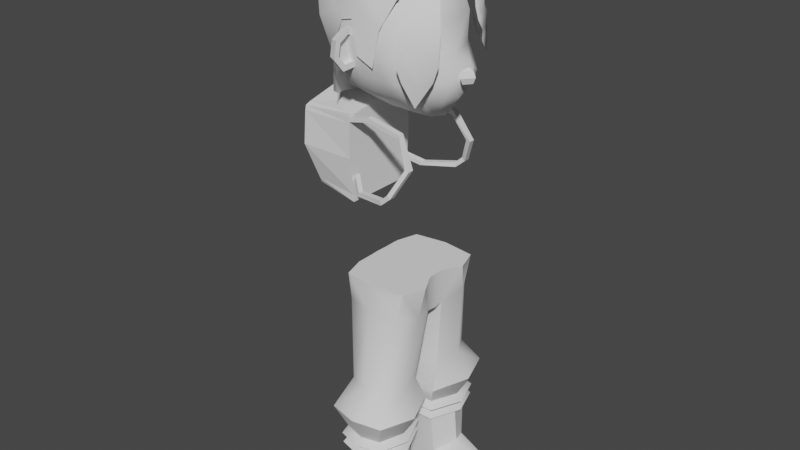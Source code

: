 # Source: monk.blend  (saved by Blender 3.4.6; exported with 4.5.12 LTS)
import bpy
from mathutils import Matrix  # noqa: F401  (used for matrix-valued properties, if any)

bpy.ops.wm.read_factory_settings(use_empty=True)
scene = bpy.context.scene
scene.name = 'Scene'

# ---- collections
col_collection = bpy.data.collections.new('Collection'); scene.collection.children.link(col_collection)

# ---- materials (node trees are filled in below, after node groups)
mat_material = bpy.data.materials.new('Material')
mat_material.alpha_threshold = 0.0
mat_material.use_transparent_shadow = False
mat_material.roughness = 0.5
mat_material.line_color = (0.0, 0.0, 0.0, 1.0)

# ---- node groups
ng_auto_smooth = bpy.data.node_groups.new('Auto Smooth', 'GeometryNodeTree')
_s = ng_auto_smooth.interface.new_socket(name='Geometry', in_out='OUTPUT', socket_type='NodeSocketGeometry')
_s = ng_auto_smooth.interface.new_socket(name='Geometry', in_out='INPUT', socket_type='NodeSocketGeometry')
_s = ng_auto_smooth.interface.new_socket(name='Angle', in_out='INPUT', socket_type='NodeSocketFloat')
_s.subtype = 'ANGLE'
_s.min_value = 0.0
_s.max_value = 3.142
ng_auto_smooth.is_modifier = True
_N = ng_auto_smooth.nodes; _L = ng_auto_smooth.links
n0 = _N.new('NodeGroupOutput'); n0.name = 'Group Output'; n0.location = (480, -100)
n1 = _N.new('NodeGroupInput'); n1.name = 'Group Input'; n1.location = (-420, -300)
n2 = _N.new('NodeGroupInput'); n2.name = 'Group Input.001'; n2.location = (-60, -100)
n3 = _N.new('GeometryNodeSetShadeSmooth'); n3.name = 'Set Shade Smooth'; n3.location = (120, -100)
n3.domain = 'EDGE'
n4 = _N.new('GeometryNodeSetShadeSmooth'); n4.name = 'Set Shade Smooth.001'; n4.location = (300, -100)
n5 = _N.new('GeometryNodeInputMeshEdgeAngle'); n5.name = 'Edge Angle'; n5.location = (-420, -220)
n6 = _N.new('GeometryNodeInputEdgeSmooth'); n6.name = 'Is Edge Smooth'; n6.location = (-60, -160)
n7 = _N.new('GeometryNodeInputShadeSmooth'); n7.name = 'Is Face Smooth'; n7.location = (-240, -340)
n8 = _N.new('FunctionNodeBooleanMath'); n8.name = 'Boolean Math'; n8.location = (-60, -220)
n9 = _N.new('FunctionNodeCompare'); n9.name = 'Compare'; n9.location = (-240, -180)
n9.operation = 'LESS_EQUAL'
_L.new(n5.outputs[0], n9.inputs[0])
_L.new(n4.outputs[0], n0.inputs[0])
_L.new(n1.outputs[1], n9.inputs[1])
_L.new(n9.outputs[0], n8.inputs[0])
_L.new(n7.outputs[0], n8.inputs[1])
_L.new(n2.outputs[0], n3.inputs[0])
_L.new(n6.outputs[0], n3.inputs[1])
_L.new(n3.outputs[0], n4.inputs[0])
_L.new(n8.outputs[0], n3.inputs[2])
n0.is_active_output = True

# ---- material node trees
mat_material.use_nodes = True; mat_material.node_tree.nodes.clear()
_N = mat_material.node_tree.nodes; _L = mat_material.node_tree.links
n0 = _N.new('ShaderNodeOutputMaterial'); n0.name = 'Material Output'; n0.location = (300, 300)
n1 = _N.new('ShaderNodeBsdfPrincipled'); n1.name = 'Principled BSDF'; n1.location = (10, 300)
n1.distribution = 'GGX'
n1.subsurface_method = 'RANDOM_WALK_SKIN'
n1.inputs[3].default_value = 1.45
n1.inputs[27].default_value = (0.0, 0.0, 0.0, 1.0)
n1.inputs[28].default_value = 1.0
_L.new(n1.outputs[0], n0.inputs[0])
n0.is_active_output = True

# ---- world
world_world = bpy.data.worlds.new('World'); scene.world = world_world
world_world.use_nodes = True; world_world.node_tree.nodes.clear()
_N = world_world.node_tree.nodes; _L = world_world.node_tree.links
n0 = _N.new('ShaderNodeOutputWorld'); n0.name = 'World Output'; n0.location = (300, 300)
n1 = _N.new('ShaderNodeBackground'); n1.name = 'Background'; n1.location = (10, 300)
n1.inputs[0].default_value = (0.05088, 0.05088, 0.05088, 1.0)
_L.new(n1.outputs[0], n0.inputs[0])
n0.is_active_output = True
world_world.color = (0.05088, 0.05088, 0.05088)
world_world.use_sun_shadow = False
world_world.sun_shadow_jitter_overblur = 0.0

# ---- meshes
me_cube_001 = bpy.data.meshes.new('Cube.001')
me_cube_001.from_pydata([(-0.045, -0.3179, -0.6053), (-0.06564, -0.3179, -0.4424), (0.3152, -0.3332, -0.6049), (0.3539, -0.3212, -0.4424), (-0.1104, 0.0, -0.672), (-0.1104, 0.0, -0.4424), (0.3368, 0.0, -0.672), (0.3368, 0.0, -0.4424), (0.1401, -0.3804, -0.5974), (0.1401, -0.3484, -0.4424), (0.1401, 0.0, -0.4424), (0.1401, 0.0, -0.672), (-0.1077, -0.06535, -0.6663), (0.3368, -0.05456, -0.4424), (-0.1077, -0.05456, -0.4424), (0.3333, -0.06397, -0.6663), (0.1401, -0.05456, -0.4424), (0.1401, -0.009229, -0.6663), (-0.107, -0.2129, -0.6318), (0.4024, -0.1765, -0.4424), (0.1401, -0.1765, -0.4424), (-0.107, -0.1765, -0.4424), (0.3795, -0.2129, -0.6318), (-0.05649, -0.2619, -1.129), (0.005537, -0.3699, -1.124), (0.1399, -0.4334, -1.122), (0.2571, -0.3852, -1.125), (-0.03539, -0.27, -1.458), (0.3214, -0.2619, -1.129), (0.2752, -0.1085, -1.14), (0.1399, -0.05377, -1.14), (0.00487, -0.1099, -1.14), (-0.1188, -0.273, -1.305), (-0.05452, -0.4919, -1.298), (0.1391, -0.5392, -1.295), (0.3267, -0.4971, -1.298), (0.402, -0.273, -1.305), (0.3003, -0.03699, -1.322), (0.1391, -0.03699, -1.322), (-0.0235, -0.03699, -1.322), (0.01141, -0.4295, -1.458), (0.1396, -0.4641, -1.458), (0.2615, -0.4333, -1.458), (0.3164, -0.27, -1.458), (0.2423, -0.09783, -1.457), (0.1396, -0.09783, -1.457), (0.034, -0.09783, -1.457), (-0.07292, -0.2699, -1.501), (-0.01603, -0.4638, -1.501), (0.1398, -0.5057, -1.501), (0.288, -0.4683, -1.501), (-0.06828, -0.2697, -1.57), (0.3546, -0.2699, -1.501), (0.2645, -0.06061, -1.5), (0.1398, -0.06061, -1.5), (0.01142, -0.06061, -1.5), (-0.04135, -0.2698, -1.534), (0.007059, -0.4347, -1.534), (0.1397, -0.4705, -1.534), (0.2657, -0.4386, -1.534), (-0.02407, -0.2696, -1.6), (0.3224, -0.2698, -1.534), (0.2458, -0.09171, -1.533), (0.1397, -0.09171, -1.533), (0.03042, -0.09171, -1.533), (-0.01263, -0.4593, -1.57), (0.1398, -0.5004, -1.57), (0.2847, -0.4638, -1.57), (0.3499, -0.2697, -1.57), (0.2618, -0.06498, -1.569), (0.1398, -0.06498, -1.569), (0.01422, -0.06498, -1.569), (0.01969, -0.4187, -1.6), (0.1396, -0.451, -1.6), (0.2536, -0.4222, -1.6), (-0.04359, -0.2683, -2.072), (0.3048, -0.2696, -1.6), (0.2355, -0.1086, -1.599), (0.1396, -0.1086, -1.599), (0.04081, -0.1086, -1.599), (-0.01081, -0.2689, -1.875), (0.02804, -0.3838, -1.875), (0.1397, -0.4328, -1.875), (0.2674, -0.4006, -1.875), (0.3248, -0.2689, -1.821), (0.2472, -0.1278, -1.874), (0.1397, -0.1278, -1.874), (0.04021, -0.162, -1.874), (0.005423, -0.396, -2.072), (0.1397, -0.4322, -2.092), (0.2674, -0.4, -2.092), (0.1397, -0.2683, -2.092), (0.3248, -0.2683, -2.092), (0.2472, -0.1272, -2.091), (0.1397, -0.1272, -2.091), (0.02908, -0.1272, -2.071), (0.5855, -0.2605, -1.964), (0.4915, -0.1547, -1.95), (0.5855, -0.2599, -2.092), (0.5177, -0.3598, -1.951), (0.4915, -0.1541, -2.091), (0.5177, -0.3592, -2.092)], [], [(22, 19, 3, 2), (8, 9, 1, 0), (18, 12, 31, 23), (20, 21, 1, 9), (12, 14, 5, 4), (19, 20, 9, 3), (15, 22, 28, 29), (2, 3, 9, 8), (4, 11, 17, 12), (7, 10, 16, 13), (18, 21, 14, 12), (10, 5, 14, 16), (11, 6, 15, 17), (6, 7, 13, 15), (0, 1, 21, 18), (0, 18, 23, 24), (13, 16, 20, 19), (16, 14, 21, 20), (2, 8, 25, 26), (15, 13, 19, 22), (24, 23, 32, 33), (25, 24, 33, 34), (29, 28, 36, 37), (30, 29, 37, 38), (17, 15, 29, 30), (22, 2, 26, 28), (12, 17, 30, 31), (8, 0, 24, 25), (34, 33, 40, 41), (37, 36, 43, 44), (38, 37, 44, 45), (35, 34, 41, 42), (28, 26, 35, 36), (23, 31, 39, 32), (31, 30, 38, 39), (26, 25, 34, 35), (41, 40, 48, 49), (44, 43, 52, 53), (45, 44, 53, 54), (42, 41, 49, 50), (33, 32, 27, 40), (36, 35, 42, 43), (32, 39, 46, 27), (39, 38, 45, 46), (49, 48, 57, 58), (53, 52, 61, 62), (54, 53, 62, 63), (50, 49, 58, 59), (40, 27, 47, 48), (43, 42, 50, 52), (27, 46, 55, 47), (46, 45, 54, 55), (63, 62, 69, 70), (59, 58, 66, 67), (64, 63, 70, 71), (56, 64, 71, 51), (48, 47, 56, 57), (52, 50, 59, 61), (47, 55, 64, 56), (55, 54, 63, 64), (51, 71, 79, 60), (68, 67, 74, 76), (65, 51, 60, 72), (66, 65, 72, 73), (62, 61, 68, 69), (58, 57, 65, 66), (57, 56, 51, 65), (61, 59, 67, 68), (76, 74, 83, 84), (72, 60, 80, 81), (73, 72, 81, 82), (77, 76, 84, 85), (71, 70, 78, 79), (67, 66, 73, 74), (70, 69, 77, 78), (69, 68, 76, 77), (81, 80, 75, 88), (82, 81, 88, 89), (93, 85, 97, 100), (86, 85, 93, 94), (60, 79, 87, 80), (79, 78, 86, 87), (74, 73, 82, 83), (78, 77, 85, 86), (91, 92, 90, 89), (75, 91, 89, 88), (95, 94, 91, 75), (94, 93, 92, 91), (85, 84, 96, 97), (80, 87, 95, 75), (87, 86, 94, 95), (83, 82, 89, 90), (97, 96, 98, 100), (96, 99, 101, 98), (84, 83, 99, 96), (92, 93, 100, 98), (90, 92, 98, 101), (83, 90, 101, 99)])
me_cube_001.polygons.foreach_set('use_smooth', [True] * 98)
_uv = me_cube_001.uv_layers.new(name='UVMap')
_uv.uv.foreach_set('vector', [0.375, 0.6981, 0.625, 0.6981, 0.625, 0.75, 0.375, 0.75, 0.375, 0.875, 0.625, 0.875, 0.625, 1.0, 0.375, 1.0, 0.375, 0.05189, 0.375, 0.1038, 0.375, 0.1038, 0.375, 0.05189, 0.75, 0.6981, 0.875, 0.6981, 0.875, 0.75, 0.75, 0.75, 0.375, 0.1038, 0.625, 0.1038, 0.625, 0.125, 0.375, 0.125, 0.625, 0.6981, 0.75, 0.6981, 0.75, 0.75, 0.625, 0.75, 0.375, 0.6462, 0.375, 0.6981, 0.375, 0.6981, 0.375, 0.6462, 0.375, 0.75, 0.625, 0.75, 0.625, 0.875, 0.375, 0.875, 0.125, 0.625, 0.25, 0.625, 0.25, 0.6462, 0.125, 0.6462, 0.625, 0.625, 0.75, 0.625, 0.75, 0.6462, 0.625, 0.6462, 0.375, 0.05189, 0.625, 0.05189, 0.625, 0.1038, 0.375, 0.1038, 0.75, 0.625, 0.875, 0.625, 0.875, 0.6462, 0.75, 0.6462, 0.25, 0.625, 0.375, 0.625, 0.375, 0.6462, 0.25, 0.6462, 0.375, 0.625, 0.625, 0.625, 0.625, 0.6462, 0.375, 0.6462, 0.375, 0.0, 0.625, 0.0, 0.625, 0.05189, 0.375, 0.05189, 0.375, 0.0, 0.375, 0.05189, 0.375, 0.05189, 0.375, 0.0, 0.625, 0.6462, 0.75, 0.6462, 0.75, 0.6981, 0.625, 0.6981, 0.75, 0.6462, 0.875, 0.6462, 0.875, 0.6981, 0.75, 0.6981, 0.375, 0.75, 0.375, 0.875, 0.375, 0.875, 0.375, 0.75, 0.375, 0.6462, 0.625, 0.6462, 0.625, 0.6981, 0.375, 0.6981, 0.375, 0.0, 0.375, 0.05189, 0.375, 0.05189, 0.375, 0.0, 0.375, 0.875, 0.375, 1.0, 0.375, 1.0, 0.375, 0.875, 0.375, 0.6462, 0.375, 0.6981, 0.375, 0.6981, 0.375, 0.6462, 0.25, 0.6462, 0.375, 0.6462, 0.375, 0.6462, 0.25, 0.6462, 0.25, 0.6462, 0.375, 0.6462, 0.375, 0.6462, 0.25, 0.6462, 0.375, 0.6981, 0.375, 0.75, 0.375, 0.75, 0.375, 0.6981, 0.125, 0.6462, 0.25, 0.6462, 0.25, 0.6462, 0.125, 0.6462, 0.375, 0.875, 0.375, 1.0, 0.375, 1.0, 0.375, 0.875, 0.375, 0.875, 0.375, 1.0, 0.375, 1.0, 0.375, 0.875, 0.375, 0.6462, 0.375, 0.6981, 0.375, 0.6981, 0.375, 0.6462, 0.25, 0.6462, 0.375, 0.6462, 0.375, 0.6462, 0.25, 0.6462, 0.375, 0.75, 0.375, 0.875, 0.375, 0.875, 0.375, 0.75, 0.375, 0.6981, 0.375, 0.75, 0.375, 0.75, 0.375, 0.6981, 0.375, 0.05189, 0.375, 0.1038, 0.375, 0.1038, 0.375, 0.05189, 0.125, 0.6462, 0.25, 0.6462, 0.25, 0.6462, 0.125, 0.6462, 0.375, 0.75, 0.375, 0.875, 0.375, 0.875, 0.375, 0.75, 0.375, 0.875, 0.375, 1.0, 0.375, 1.0, 0.375, 0.875, 0.375, 0.6462, 0.375, 0.6981, 0.375, 0.6981, 0.375, 0.6462, 0.25, 0.6462, 0.375, 0.6462, 0.375, 0.6462, 0.25, 0.6462, 0.375, 0.75, 0.375, 0.875, 0.375, 0.875, 0.375, 0.75, 0.375, 0.0, 0.375, 0.05189, 0.375, 0.05189, 0.375, 0.0, 0.375, 0.6981, 0.375, 0.75, 0.375, 0.75, 0.375, 0.6981, 0.375, 0.05189, 0.375, 0.1038, 0.375, 0.1038, 0.375, 0.05189, 0.125, 0.6462, 0.25, 0.6462, 0.25, 0.6462, 0.125, 0.6462, 0.375, 0.875, 0.375, 1.0, 0.375, 1.0, 0.375, 0.875, 0.375, 0.6462, 0.375, 0.6981, 0.375, 0.6981, 0.375, 0.6462, 0.25, 0.6462, 0.375, 0.6462, 0.375, 0.6462, 0.25, 0.6462, 0.375, 0.75, 0.375, 0.875, 0.375, 0.875, 0.375, 0.75, 0.375, 0.0, 0.375, 0.05189, 0.375, 0.05189, 0.375, 0.0, 0.375, 0.6981, 0.375, 0.75, 0.375, 0.75, 0.375, 0.6981, 0.375, 0.05189, 0.375, 0.1038, 0.375, 0.1038, 0.375, 0.05189, 0.125, 0.6462, 0.25, 0.6462, 0.25, 0.6462, 0.125, 0.6462, 0.25, 0.6462, 0.375, 0.6462, 0.375, 0.6462, 0.25, 0.6462, 0.375, 0.75, 0.375, 0.875, 0.375, 0.875, 0.375, 0.75, 0.125, 0.6462, 0.25, 0.6462, 0.25, 0.6462, 0.125, 0.6462, 0.375, 0.05189, 0.375, 0.1038, 0.375, 0.1038, 0.375, 0.05189, 0.375, 0.0, 0.375, 0.05189, 0.375, 0.05189, 0.375, 0.0, 0.375, 0.6981, 0.375, 0.75, 0.375, 0.75, 0.375, 0.6981, 0.375, 0.05189, 0.375, 0.1038, 0.375, 0.1038, 0.375, 0.05189, 0.125, 0.6462, 0.25, 0.6462, 0.25, 0.6462, 0.125, 0.6462, 0.375, 0.05189, 0.375, 0.1038, 0.375, 0.1038, 0.375, 0.05189, 0.375, 0.6981, 0.375, 0.75, 0.375, 0.75, 0.375, 0.6981, 0.375, 0.0, 0.375, 0.05189, 0.375, 0.05189, 0.375, 0.0, 0.375, 0.875, 0.375, 1.0, 0.375, 1.0, 0.375, 0.875, 0.375, 0.6462, 0.375, 0.6981, 0.375, 0.6981, 0.375, 0.6462, 0.375, 0.875, 0.375, 1.0, 0.375, 1.0, 0.375, 0.875, 0.375, 0.0, 0.375, 0.05189, 0.375, 0.05189, 0.375, 0.0, 0.375, 0.6981, 0.375, 0.75, 0.375, 0.75, 0.375, 0.6981, 0.375, 0.6981, 0.375, 0.75, 0.375, 0.75, 0.375, 0.6981, 0.375, 0.0, 0.375, 0.05189, 0.375, 0.05189, 0.375, 0.0, 0.375, 0.875, 0.375, 1.0, 0.375, 1.0, 0.375, 0.875, 0.375, 0.6462, 0.375, 0.6981, 0.375, 0.6981, 0.375, 0.6462, 0.125, 0.6462, 0.25, 0.6462, 0.25, 0.6462, 0.125, 0.6462, 0.375, 0.75, 0.375, 0.875, 0.375, 0.875, 0.375, 0.75, 0.25, 0.6462, 0.375, 0.6462, 0.375, 0.6462, 0.25, 0.6462, 0.375, 0.6462, 0.375, 0.6981, 0.375, 0.6981, 0.375, 0.6462, 0.375, 0.0, 0.375, 0.05189, 0.375, 0.05189, 0.375, 0.0, 0.375, 0.875, 0.375, 1.0, 0.375, 1.0, 0.375, 0.875, 0.375, 0.6462, 0.375, 0.6462, 0.375, 0.6462, 0.375, 0.6462, 0.25, 0.6462, 0.375, 0.6462, 0.375, 0.6462, 0.25, 0.6462, 0.375, 0.05189, 0.375, 0.1038, 0.375, 0.1038, 0.375, 0.05189, 0.125, 0.6462, 0.25, 0.6462, 0.25, 0.6462, 0.125, 0.6462, 0.375, 0.75, 0.375, 0.875, 0.375, 0.875, 0.375, 0.75, 0.25, 0.6462, 0.375, 0.6462, 0.375, 0.6462, 0.25, 0.6462, 0.25, 0.6981, 0.375, 0.6981, 0.375, 0.75, 0.25, 0.75, 0.125, 0.6981, 0.25, 0.6981, 0.25, 0.75, 0.125, 0.75, 0.125, 0.6462, 0.25, 0.6462, 0.25, 0.6981, 0.125, 0.6981, 0.25, 0.6462, 0.375, 0.6462, 0.375, 0.6981, 0.25, 0.6981, 0.375, 0.6462, 0.375, 0.6981, 0.375, 0.6981, 0.375, 0.6462, 0.375, 0.05189, 0.375, 0.1038, 0.375, 0.1038, 0.375, 0.05189, 0.125, 0.6462, 0.25, 0.6462, 0.25, 0.6462, 0.125, 0.6462, 0.375, 0.75, 0.375, 0.875, 0.375, 0.875, 0.375, 0.75, 0.375, 0.6462, 0.375, 0.6981, 0.375, 0.6981, 0.375, 0.6462, 0.375, 0.6981, 0.375, 0.75, 0.375, 0.75, 0.375, 0.6981, 0.375, 0.6981, 0.375, 0.75, 0.375, 0.75, 0.375, 0.6981, 0.375, 0.6981, 0.375, 0.6462, 0.375, 0.6462, 0.375, 0.6981, 0.375, 0.75, 0.375, 0.6981, 0.375, 0.6981, 0.375, 0.75, 0.375, 0.75, 0.375, 0.75, 0.375, 0.75, 0.375, 0.75])
me_cube_001.update()
me_cube_002 = bpy.data.meshes.new('Cube.002')
me_cube_002.from_pydata([(-0.3728, -0.2007, 0.01746), (-0.4416, -0.2376, 0.4945), (-0.4589, 0.0, 0.2608), (-0.08743, 0.0, 0.2608), (-0.08743, -0.2341, -0.01776), (-0.08743, -0.2589, 0.5124), (-0.08743, -0.2619, 0.2608), (-0.4416, -0.2619, 0.2608), (-0.3728, 0.0, -0.01863), (-0.4416, 0.0, 0.5552), (-0.08743, 0.0, -0.01863), (-0.08743, 0.0, 0.5552), (-0.4416, -0.245, 0.4646), (-0.4589, 0.0, 0.4982), (-0.08743, 0.0, 0.4982), (-0.08743, -0.2589, 0.4842), (-0.3728, -0.1728, -0.0009205), (-0.08743, -0.2227, 0.2608), (-0.4589, -0.2227, 0.2608), (-0.08743, -0.2222, 0.5124), (-0.4416, -0.2058, 0.5067), (-0.08743, -0.1949, -0.01776), (-0.4589, -0.2058, 0.4646), (-0.08743, -0.2222, 0.4842), (-0.08743, -0.2341, 0.02766), (-0.3728, -0.212, 0.0445), (-0.08743, 0.0, 0.02679), (-0.3901, 0.0, 0.02679), (-0.3901, -0.1728, 0.0445), (-0.08743, -0.1949, 0.02766), (-0.08743, -0.2207, 0.5194), (-0.08743, -0.2599, 0.5194), (-0.08743, -0.2599, 0.4773), (-0.08743, -0.2207, 0.4773), (0.04931, -0.2222, 0.5441), (0.04931, -0.2589, 0.5441), (0.04931, -0.2589, 0.516), (0.04931, -0.2222, 0.516), (0.2706, -0.2222, 0.4992), (0.2706, -0.2589, 0.4992), (0.2609, -0.2589, 0.4728), (0.2609, -0.2222, 0.4728), (0.3688, -0.2575, 0.3212), (0.3688, -0.2941, 0.3212), (0.3411, -0.2941, 0.326), (0.3411, -0.2575, 0.326), (0.2884, -0.3203, 0.1574), (0.2884, -0.357, 0.1574), (0.2696, -0.357, 0.1783), (0.2696, -0.3203, 0.1783), (0.2227, -0.3203, 0.1018), (0.2227, -0.357, 0.1018), (0.2194, -0.357, 0.1298), (0.2194, -0.3203, 0.1298), (-0.0005938, -0.2638, 0.07025), (-0.0005938, -0.3005, 0.07025), (0.01184, -0.3005, 0.09548), (0.01184, -0.2638, 0.09548), (-0.08906, -0.1919, 0.1271), (-0.08906, -0.2285, 0.1271), (-0.07662, -0.2285, 0.1524), (-0.07662, -0.1919, 0.1524)], [], [(6, 32, 12, 7), (18, 22, 13, 2), (19, 5, 35, 34), (32, 31, 1, 12), (16, 21, 4, 0), (30, 20, 1, 31), (29, 17, 6, 24), (24, 6, 7, 25), (28, 18, 2, 27), (22, 20, 9, 13), (17, 33, 32, 6), (3, 14, 33, 17), (12, 1, 20, 22), (25, 7, 18, 28), (26, 3, 17, 29), (11, 9, 20, 30), (8, 10, 21, 16), (14, 11, 30, 33), (7, 12, 22, 18), (10, 26, 29, 21), (0, 25, 28, 16), (16, 28, 27, 8), (4, 24, 25, 0), (21, 29, 24, 4), (5, 19, 30, 31), (15, 5, 31, 32), (23, 15, 32, 33), (19, 23, 33, 30), (37, 34, 38, 41), (23, 19, 34, 37), (5, 15, 36, 35), (15, 23, 37, 36), (40, 41, 45, 44), (35, 36, 40, 39), (36, 37, 41, 40), (34, 35, 39, 38), (45, 42, 46, 49), (38, 39, 43, 42), (41, 38, 42, 45), (39, 40, 44, 43), (48, 49, 53, 52), (43, 44, 48, 47), (44, 45, 49, 48), (42, 43, 47, 46), (50, 51, 55, 54), (46, 47, 51, 50), (49, 46, 50, 53), (47, 48, 52, 51), (56, 57, 61, 60), (53, 50, 54, 57), (51, 52, 56, 55), (52, 53, 57, 56), (61, 58, 59, 60), (54, 55, 59, 58), (57, 54, 58, 61), (55, 56, 60, 59)])
_uv = me_cube_002.uv_layers.new(name='UVMap')
_uv.uv.foreach_set('vector', [0.5, 0.75, 0.5625, 0.75, 0.5625, 1.0, 0.5, 1.0, 0.5, 0.0625, 0.5625, 0.0625, 0.5625, 0.125, 0.5, 0.125, 0.6146, 0.6986, 0.6146, 0.7389, 0.6146, 0.7389, 0.6146, 0.6986, 0.5625, 0.75, 0.625, 0.75, 0.625, 1.0, 0.5625, 1.0, 0.125, 0.6875, 0.375, 0.6875, 0.375, 0.75, 0.125, 0.75, 0.625, 0.6875, 0.875, 0.6875, 0.875, 0.75, 0.625, 0.75, 0.4055, 0.6875, 0.5, 0.6875, 0.5, 0.75, 0.4055, 0.75, 0.4055, 0.75, 0.5, 0.75, 0.5, 1.0, 0.4055, 1.0, 0.4055, 0.0625, 0.5, 0.0625, 0.5, 0.125, 0.4055, 0.125, 0.5625, 0.0625, 0.625, 0.0625, 0.625, 0.125, 0.5625, 0.125, 0.5, 0.6875, 0.5625, 0.6875, 0.5625, 0.75, 0.5, 0.75, 0.5, 0.625, 0.5625, 0.625, 0.5625, 0.6875, 0.5, 0.6875, 0.5625, 0.0, 0.625, 0.0, 0.625, 0.0625, 0.5625, 0.0625, 0.4055, 0.0, 0.5, 0.0, 0.5, 0.0625, 0.4055, 0.0625, 0.4055, 0.625, 0.5, 0.625, 0.5, 0.6875, 0.4055, 0.6875, 0.625, 0.625, 0.875, 0.625, 0.875, 0.6875, 0.625, 0.6875, 0.125, 0.625, 0.375, 0.625, 0.375, 0.6875, 0.125, 0.6875, 0.5625, 0.625, 0.625, 0.625, 0.625, 0.6875, 0.5625, 0.6875, 0.5, 0.0, 0.5625, 0.0, 0.5625, 0.0625, 0.5, 0.0625, 0.375, 0.625, 0.4055, 0.625, 0.4055, 0.6875, 0.375, 0.6875, 0.375, 0.0, 0.4055, 0.0, 0.4055, 0.0625, 0.375, 0.0625, 0.375, 0.0625, 0.4055, 0.0625, 0.4055, 0.125, 0.375, 0.125, 0.375, 0.75, 0.4055, 0.75, 0.4055, 1.0, 0.375, 1.0, 0.375, 0.6875, 0.4055, 0.6875, 0.4055, 0.75, 0.375, 0.75, 0.6146, 0.7389, 0.6146, 0.6986, 0.625, 0.6875, 0.625, 0.75, 0.5729, 0.7389, 0.6146, 0.7389, 0.625, 0.75, 0.5625, 0.75, 0.5729, 0.6986, 0.5729, 0.7389, 0.5625, 0.75, 0.5625, 0.6875, 0.6146, 0.6986, 0.5729, 0.6986, 0.5625, 0.6875, 0.625, 0.6875, 0.5729, 0.6986, 0.6146, 0.6986, 0.6146, 0.6986, 0.5729, 0.6986, 0.5729, 0.6986, 0.6146, 0.6986, 0.6146, 0.6986, 0.5729, 0.6986, 0.6146, 0.7389, 0.5729, 0.7389, 0.5729, 0.7389, 0.6146, 0.7389, 0.5729, 0.7389, 0.5729, 0.6986, 0.5729, 0.6986, 0.5729, 0.7389, 0.5729, 0.7389, 0.5729, 0.6986, 0.5729, 0.6986, 0.5729, 0.7389, 0.6146, 0.7389, 0.5729, 0.7389, 0.5729, 0.7389, 0.6146, 0.7389, 0.5729, 0.7389, 0.5729, 0.6986, 0.5729, 0.6986, 0.5729, 0.7389, 0.6146, 0.6986, 0.6146, 0.7389, 0.6146, 0.7389, 0.6146, 0.6986, 0.5729, 0.6986, 0.6146, 0.6986, 0.6146, 0.6986, 0.5729, 0.6986, 0.6146, 0.6986, 0.6146, 0.7389, 0.6146, 0.7389, 0.6146, 0.6986, 0.5729, 0.6986, 0.6146, 0.6986, 0.6146, 0.6986, 0.5729, 0.6986, 0.6146, 0.7389, 0.5729, 0.7389, 0.5729, 0.7389, 0.6146, 0.7389, 0.5729, 0.7389, 0.5729, 0.6986, 0.5729, 0.6986, 0.5729, 0.7389, 0.6146, 0.7389, 0.5729, 0.7389, 0.5729, 0.7389, 0.6146, 0.7389, 0.5729, 0.7389, 0.5729, 0.6986, 0.5729, 0.6986, 0.5729, 0.7389, 0.6146, 0.6986, 0.6146, 0.7389, 0.6146, 0.7389, 0.6146, 0.6986, 0.6146, 0.6986, 0.6146, 0.7389, 0.6146, 0.7389, 0.6146, 0.6986, 0.6146, 0.6986, 0.6146, 0.7389, 0.6146, 0.7389, 0.6146, 0.6986, 0.5729, 0.6986, 0.6146, 0.6986, 0.6146, 0.6986, 0.5729, 0.6986, 0.6146, 0.7389, 0.5729, 0.7389, 0.5729, 0.7389, 0.6146, 0.7389, 0.5729, 0.7389, 0.5729, 0.6986, 0.5729, 0.6986, 0.5729, 0.7389, 0.5729, 0.6986, 0.6146, 0.6986, 0.6146, 0.6986, 0.5729, 0.6986, 0.6146, 0.7389, 0.5729, 0.7389, 0.5729, 0.7389, 0.6146, 0.7389, 0.5729, 0.7389, 0.5729, 0.6986, 0.5729, 0.6986, 0.5729, 0.7389, 0.5729, 0.6986, 0.6146, 0.6986, 0.6146, 0.7389, 0.5729, 0.7389, 0.6146, 0.6986, 0.6146, 0.7389, 0.6146, 0.7389, 0.6146, 0.6986, 0.5729, 0.6986, 0.6146, 0.6986, 0.6146, 0.6986, 0.5729, 0.6986, 0.6146, 0.7389, 0.5729, 0.7389, 0.5729, 0.7389, 0.6146, 0.7389])
me_cube_002.update()
me_cube_003 = bpy.data.meshes.new('Cube.003')
me_cube_003.from_pydata([(-0.09223, -0.1117, -0.9933), (-0.2426, -0.2223, -0.2456), (0.3491, -0.1085, -1.043), (0.3157, -0.2196, -0.2648), (-0.1446, 0.0002959, -0.9782), (-0.2982, 0.0002604, -0.2531), (0.3819, 0.0002959, -1.052), (0.3704, 0.0002604, -0.2456), (-0.1335, -0.04924, -0.9783), (0.3602, -0.1156, -0.2456), (-0.2934, -0.08144, -0.2531), (0.3689, -0.05395, -1.049), (0.1201, -0.1771, -1.017), (0.1058, -0.3327, -0.2456), (0.02998, 0.0002604, -0.131), (0.1177, 0.0002959, -1.034), (0.06906, -0.1272, -0.1567), (0.1177, -0.06314, -1.034), (-0.08282, -0.3168, -0.2456), (-0.0422, 0.0002959, -1.017), (-0.06845, -0.06314, -1.017), (-0.04869, -0.1511, -1.001), (-0.1452, 0.0002604, -0.1492), (-0.1348, -0.1174, -0.1648), (0.2987, -0.1454, -1.032), (0.2212, 0.0002604, -0.1492), (0.2215, -0.1174, -0.1633), (0.2367, -0.2773, -0.2468), (0.3035, 0.0002959, -1.049), (0.3035, -0.06314, -1.049), (-0.1296, -0.419, -0.7102), (0.3372, -0.3317, -0.6603), (0.4439, 0.0002952, -0.6603), (-0.2788, 0.0002952, -0.7746), (-0.2511, -0.1869, -0.7746), (0.4019, -0.1967, -0.6603), (0.09681, -0.4598, -0.6603), (-0.04667, -0.4439, -0.6061), (0.2311, -0.4297, -0.6603), (0.3773, -0.2648, -0.83), (0.5421, 0.0002952, -0.7079), (-0.2721, 0.0002952, -0.7417), (-0.2436, -0.1853, -0.7452), (0.4987, -0.1498, -0.7859), (0.131, -0.4033, -0.806), (-0.07409, -0.4081, -0.7806), (0.2884, -0.3718, -0.8182), (-0.1773, -0.3061, -0.7583), (-0.2495, -0.3523, -0.4687), (0.3141, -0.344, -0.4687), (0.448, 0.0002604, -0.4687), (-0.3709, 0.0002604, -0.5958), (-0.3624, -0.1754, -0.5923), (0.4128, -0.1959, -0.4687), (0.1052, -0.4555, -0.4687), (-0.03664, -0.4466, -0.5008), (0.2345, -0.4135, -0.4687), (0.357, -0.2327, -0.9069), (0.4729, 0.0002959, -0.9274), (-0.1801, 0.0002959, -0.889), (-0.1977, -0.1291, -0.889), (0.4535, -0.1286, -0.9053), (0.1191, -0.3413, -0.9), (-0.06832, -0.3359, -0.9), (0.3026, -0.3009, -0.9), (-0.1704, -0.2301, -0.8896), (-0.2535, -0.287, -0.3556), (0.3134, -0.27, -0.3556), (0.4199, 0.0002604, -0.3556), (-0.3653, 0.0002604, -0.3938), (-0.3485, -0.1461, -0.3938), (0.3956, -0.1556, -0.3556), (0.103, -0.397, -0.3556), (-0.08282, -0.389, -0.3556), (0.2307, -0.358, -0.3556), (0.0357, -0.1641, -1.009), (-0.05761, 0.0002604, -0.1401), (-0.03286, -0.1235, -0.1608), (0.02049, -0.3363, -0.2456), (0.05086, 0.0002959, -1.025), (0.02462, -0.06314, -1.025), (0.05476, -0.4518, -0.6603), (0.05962, -0.4165, -0.7933), (0.05093, -0.4612, -0.472), (0.0215, -0.3494, -0.897), (0.02049, -0.4058, -0.3556), (0.1754, -0.3128, -0.2456), (0.2106, 0.0002959, -1.041), (0.2106, -0.06314, -1.041), (0.2094, -0.1613, -1.025), (0.1256, 0.0002604, -0.1401), (0.1453, -0.1235, -0.16), (0.1774, -0.4447, -0.6603), (0.2097, -0.3875, -0.8121), (0.1792, -0.4345, -0.4687), (0.2108, -0.3211, -0.9), (0.1773, -0.3837, -0.3556), (-0.1627, -0.2733, -0.2456), (-0.08029, 0.0002959, -0.9976), (-0.101, -0.05619, -0.9977), (-0.07046, -0.1314, -0.997), (-0.2345, 0.0002604, -0.1974), (-0.2269, -0.09943, -0.2052), (-0.1341, -0.4185, -0.6599), (-0.1494, -0.3571, -0.7695), (-0.1661, -0.3916, -0.4684), (-0.1193, -0.283, -0.8948), (-0.1682, -0.338, -0.3556)], [], [(71, 9, 3, 67), (107, 97, 1, 66), (29, 11, 2, 24), (102, 10, 1, 97), (70, 10, 5, 69), (66, 1, 10, 70), (101, 5, 10, 102), (28, 6, 11, 29), (68, 7, 9, 71), (79, 15, 17, 80), (90, 14, 16, 91), (91, 16, 13, 86), (80, 17, 12, 75), (96, 86, 13, 72), (99, 20, 21, 100), (98, 19, 20, 99), (76, 22, 23, 77), (77, 23, 18, 78), (85, 78, 18, 73), (67, 3, 27, 74), (9, 26, 27, 3), (7, 25, 26, 9), (87, 28, 29, 88), (88, 29, 24, 89), (39, 31, 38, 46), (82, 81, 37, 45), (93, 92, 36, 44), (40, 32, 35, 43), (47, 30, 34, 42), (42, 34, 33, 41), (104, 103, 30, 47), (43, 35, 31, 39), (61, 43, 39, 57), (106, 104, 47, 65), (60, 42, 41, 59), (65, 47, 42, 60), (58, 40, 43, 61), (95, 93, 44, 62), (84, 82, 45, 63), (57, 39, 46, 64), (31, 49, 56, 38), (81, 83, 55, 37), (92, 94, 54, 36), (32, 50, 53, 35), (30, 48, 52, 34), (34, 52, 51, 33), (103, 105, 48, 30), (35, 53, 49, 31), (2, 57, 64, 24), (75, 84, 63, 21), (89, 95, 62, 12), (6, 58, 61, 11), (0, 65, 60, 8), (8, 60, 59, 4), (100, 106, 65, 0), (11, 61, 57, 2), (49, 67, 74, 56), (83, 85, 73, 55), (94, 96, 72, 54), (50, 68, 71, 53), (48, 66, 70, 52), (52, 70, 69, 51), (105, 107, 66, 48), (53, 71, 67, 49), (54, 72, 85, 83), (12, 62, 84, 75), (36, 54, 83, 81), (62, 44, 82, 84), (44, 36, 81, 82), (72, 13, 78, 85), (16, 77, 78, 13), (14, 76, 77, 16), (20, 80, 75, 21), (19, 79, 80, 20), (56, 74, 96, 94), (24, 64, 95, 89), (38, 56, 94, 92), (64, 46, 93, 95), (46, 38, 92, 93), (17, 88, 89, 12), (15, 87, 88, 17), (74, 27, 86, 96), (26, 91, 86, 27), (25, 90, 91, 26), (55, 73, 107, 105), (21, 63, 106, 100), (37, 55, 105, 103), (63, 45, 104, 106), (45, 37, 103, 104), (4, 98, 99, 8), (8, 99, 100, 0), (22, 101, 102, 23), (23, 102, 97, 18), (73, 18, 97, 107)])
me_cube_003.polygons.foreach_set('use_smooth', [True] * 94)
_uv = me_cube_003.uv_layers.new(name='UVMap')
_uv.uv.foreach_set('vector', [0.5939, 0.6875, 0.625, 0.6875, 0.625, 0.75, 0.5939, 0.75, 0.5939, 0.9687, 0.625, 0.9687, 0.625, 1.0, 0.5939, 1.0, 0.3125, 0.6875, 0.375, 0.6875, 0.375, 0.75, 0.3125, 0.75, 0.8437, 0.6875, 0.875, 0.6875, 0.875, 0.75, 0.8438, 0.75, 0.5939, 0.0625, 0.625, 0.0625, 0.625, 0.125, 0.5939, 0.125, 0.5939, 0.0, 0.625, 0.0, 0.625, 0.0625, 0.5939, 0.0625, 0.8438, 0.625, 0.875, 0.625, 0.875, 0.6875, 0.8437, 0.6875, 0.3125, 0.625, 0.375, 0.625, 0.375, 0.6875, 0.3125, 0.6875, 0.5939, 0.625, 0.625, 0.625, 0.625, 0.6875, 0.5939, 0.6875, 0.2188, 0.625, 0.25, 0.625, 0.25, 0.6875, 0.2188, 0.6875, 0.7188, 0.625, 0.75, 0.625, 0.75, 0.6875, 0.7188, 0.6875, 0.7188, 0.6875, 0.75, 0.6875, 0.75, 0.75, 0.7188, 0.75, 0.2188, 0.6875, 0.25, 0.6875, 0.25, 0.75, 0.2187, 0.75, 0.5939, 0.8438, 0.625, 0.8438, 0.625, 0.875, 0.5939, 0.875, 0.1562, 0.6875, 0.1875, 0.6875, 0.1875, 0.75, 0.1562, 0.75, 0.1562, 0.625, 0.1875, 0.625, 0.1875, 0.6875, 0.1562, 0.6875, 0.7812, 0.625, 0.8125, 0.625, 0.8125, 0.6875, 0.7812, 0.6875, 0.7812, 0.6875, 0.8125, 0.6875, 0.8125, 0.75, 0.7812, 0.75, 0.5939, 0.9062, 0.625, 0.9062, 0.625, 0.9375, 0.5939, 0.9375, 0.5939, 0.75, 0.625, 0.75, 0.625, 0.8125, 0.5939, 0.8125, 0.625, 0.6875, 0.6875, 0.6875, 0.6875, 0.75, 0.625, 0.75, 0.625, 0.625, 0.6875, 0.625, 0.6875, 0.6875, 0.625, 0.6875, 0.2812, 0.625, 0.3125, 0.625, 0.3125, 0.6875, 0.2812, 0.6875, 0.2812, 0.6875, 0.3125, 0.6875, 0.3125, 0.75, 0.2812, 0.75, 0.4375, 0.75, 0.5, 0.75, 0.5, 0.8125, 0.4375, 0.8125, 0.4375, 0.9062, 0.5, 0.9062, 0.5, 0.9375, 0.4375, 0.9375, 0.4375, 0.8438, 0.5, 0.8438, 0.5, 0.875, 0.4375, 0.875, 0.4375, 0.625, 0.5, 0.625, 0.5, 0.6875, 0.4375, 0.6875, 0.4375, 0.0, 0.5, 0.0, 0.5, 0.0625, 0.4375, 0.0625, 0.4375, 0.0625, 0.5, 0.0625, 0.5, 0.125, 0.4375, 0.125, 0.4375, 0.9688, 0.5, 0.9688, 0.5, 1.0, 0.4375, 1.0, 0.4375, 0.6875, 0.5, 0.6875, 0.5, 0.75, 0.4375, 0.75, 0.4062, 0.6875, 0.4375, 0.6875, 0.4375, 0.75, 0.4062, 0.75, 0.4063, 0.9688, 0.4375, 0.9688, 0.4375, 1.0, 0.4062, 1.0, 0.4062, 0.0625, 0.4375, 0.0625, 0.4375, 0.125, 0.4062, 0.125, 0.4062, 0.0, 0.4375, 0.0, 0.4375, 0.0625, 0.4062, 0.0625, 0.4062, 0.625, 0.4375, 0.625, 0.4375, 0.6875, 0.4062, 0.6875, 0.4062, 0.8438, 0.4375, 0.8438, 0.4375, 0.875, 0.4062, 0.875, 0.4062, 0.9062, 0.4375, 0.9062, 0.4375, 0.9375, 0.4062, 0.9375, 0.4062, 0.75, 0.4375, 0.75, 0.4375, 0.8125, 0.4062, 0.8125, 0.5, 0.75, 0.5625, 0.75, 0.5625, 0.8125, 0.5, 0.8125, 0.5, 0.9062, 0.5625, 0.9062, 0.5625, 0.9375, 0.5, 0.9375, 0.5, 0.8438, 0.5625, 0.8437, 0.5625, 0.875, 0.5, 0.875, 0.5, 0.625, 0.5625, 0.625, 0.5625, 0.6875, 0.5, 0.6875, 0.5, 0.0, 0.5625, 0.0, 0.5625, 0.0625, 0.5, 0.0625, 0.5, 0.0625, 0.5625, 0.0625, 0.5625, 0.125, 0.5, 0.125, 0.5, 0.9688, 0.5625, 0.9688, 0.5625, 1.0, 0.5, 1.0, 0.5, 0.6875, 0.5625, 0.6875, 0.5625, 0.75, 0.5, 0.75, 0.375, 0.75, 0.4062, 0.75, 0.4062, 0.8125, 0.375, 0.8125, 0.375, 0.9062, 0.4062, 0.9062, 0.4062, 0.9375, 0.375, 0.9375, 0.375, 0.8438, 0.4062, 0.8438, 0.4062, 0.875, 0.375, 0.875, 0.375, 0.625, 0.4062, 0.625, 0.4062, 0.6875, 0.375, 0.6875, 0.375, 0.0, 0.4062, 0.0, 0.4062, 0.0625, 0.375, 0.0625, 0.375, 0.0625, 0.4062, 0.0625, 0.4062, 0.125, 0.375, 0.125, 0.375, 0.9688, 0.4063, 0.9688, 0.4062, 1.0, 0.375, 1.0, 0.375, 0.6875, 0.4062, 0.6875, 0.4062, 0.75, 0.375, 0.75, 0.5625, 0.75, 0.5939, 0.75, 0.5939, 0.8125, 0.5625, 0.8125, 0.5625, 0.9062, 0.5939, 0.9062, 0.5939, 0.9375, 0.5625, 0.9375, 0.5625, 0.8437, 0.5939, 0.8438, 0.5939, 0.875, 0.5625, 0.875, 0.5625, 0.625, 0.5939, 0.625, 0.5939, 0.6875, 0.5625, 0.6875, 0.5625, 0.0, 0.5939, 0.0, 0.5939, 0.0625, 0.5625, 0.0625, 0.5625, 0.0625, 0.5939, 0.0625, 0.5939, 0.125, 0.5625, 0.125, 0.5625, 0.9688, 0.5939, 0.9687, 0.5939, 1.0, 0.5625, 1.0, 0.5625, 0.6875, 0.5939, 0.6875, 0.5939, 0.75, 0.5625, 0.75, 0.5625, 0.875, 0.5939, 0.875, 0.5939, 0.9062, 0.5625, 0.9062, 0.375, 0.875, 0.4062, 0.875, 0.4062, 0.9062, 0.375, 0.9062, 0.5, 0.875, 0.5625, 0.875, 0.5625, 0.9062, 0.5, 0.9062, 0.4062, 0.875, 0.4375, 0.875, 0.4375, 0.9062, 0.4062, 0.9062, 0.4375, 0.875, 0.5, 0.875, 0.5, 0.9062, 0.4375, 0.9062, 0.5939, 0.875, 0.625, 0.875, 0.625, 0.9062, 0.5939, 0.9062, 0.75, 0.6875, 0.7812, 0.6875, 0.7812, 0.75, 0.75, 0.75, 0.75, 0.625, 0.7812, 0.625, 0.7812, 0.6875, 0.75, 0.6875, 0.1875, 0.6875, 0.2188, 0.6875, 0.2187, 0.75, 0.1875, 0.75, 0.1875, 0.625, 0.2188, 0.625, 0.2188, 0.6875, 0.1875, 0.6875, 0.5625, 0.8125, 0.5939, 0.8125, 0.5939, 0.8438, 0.5625, 0.8437, 0.375, 0.8125, 0.4062, 0.8125, 0.4062, 0.8438, 0.375, 0.8438, 0.5, 0.8125, 0.5625, 0.8125, 0.5625, 0.8437, 0.5, 0.8438, 0.4062, 0.8125, 0.4375, 0.8125, 0.4375, 0.8438, 0.4062, 0.8438, 0.4375, 0.8125, 0.5, 0.8125, 0.5, 0.8438, 0.4375, 0.8438, 0.25, 0.6875, 0.2812, 0.6875, 0.2812, 0.75, 0.25, 0.75, 0.25, 0.625, 0.2812, 0.625, 0.2812, 0.6875, 0.25, 0.6875, 0.5939, 0.8125, 0.625, 0.8125, 0.625, 0.8438, 0.5939, 0.8438, 0.6875, 0.6875, 0.7188, 0.6875, 0.7188, 0.75, 0.6875, 0.75, 0.6875, 0.625, 0.7188, 0.625, 0.7188, 0.6875, 0.6875, 0.6875, 0.5625, 0.9375, 0.5939, 0.9375, 0.5939, 0.9687, 0.5625, 0.9688, 0.375, 0.9375, 0.4062, 0.9375, 0.4063, 0.9688, 0.375, 0.9688, 0.5, 0.9375, 0.5625, 0.9375, 0.5625, 0.9688, 0.5, 0.9688, 0.4062, 0.9375, 0.4375, 0.9375, 0.4375, 0.9688, 0.4063, 0.9688, 0.4375, 0.9375, 0.5, 0.9375, 0.5, 0.9688, 0.4375, 0.9688, 0.125, 0.625, 0.1562, 0.625, 0.1562, 0.6875, 0.125, 0.6875, 0.125, 0.6875, 0.1562, 0.6875, 0.1562, 0.75, 0.125, 0.75, 0.8125, 0.625, 0.8438, 0.625, 0.8437, 0.6875, 0.8125, 0.6875, 0.8125, 0.6875, 0.8437, 0.6875, 0.8438, 0.75, 0.8125, 0.75, 0.5939, 0.9375, 0.625, 0.9375, 0.625, 0.9687, 0.5939, 0.9687])
me_cube_003.update()
me_cylinder = bpy.data.meshes.new('Cylinder')
me_cylinder.from_pydata([(0.02654, 0.09612, -0.02366), (0.02654, 0.06125, 0.04634), (0.1505, 0.0364, -0.02366), (0.1233, 0.01466, 0.04634), (0.1812, -0.09779, -0.02366), (0.1472, -0.09003, 0.04634), (0.09536, -0.2054, -0.02366), (0.08022, -0.174, 0.04634), (-0.04228, -0.2054, -0.02366), (-0.02715, -0.174, 0.04634), (-0.1281, -0.09779, -0.02366), (-0.0941, -0.09003, 0.04634), (-0.09747, 0.0364, -0.02366), (-0.07021, 0.01466, 0.04634), (0.1673, 0.04973, 0.04634), (0.02654, 0.1175, 0.04634), (0.202, -0.1025, 0.04634), (0.1046, -0.2247, 0.04634), (-0.05156, -0.2247, 0.04634), (-0.149, -0.1025, 0.04634), (-0.1142, 0.04973, 0.04634), (0.1233, 0.01466, 0.007849), (0.02654, 0.06125, 0.007849), (0.1472, -0.09003, 0.007849), (0.08022, -0.174, 0.007849), (-0.02715, -0.174, 0.007849), (-0.0941, -0.09003, 0.007849), (-0.07021, 0.01466, 0.007849)], [], [(0, 15, 14, 2), (2, 14, 16, 4), (4, 16, 17, 6), (6, 17, 18, 8), (8, 18, 19, 10), (13, 11, 26, 27), (10, 19, 20, 12), (12, 20, 15, 0), (0, 2, 4, 6, 8, 10, 12), (1, 3, 14, 15), (3, 5, 16, 14), (5, 7, 17, 16), (7, 9, 18, 17), (9, 11, 19, 18), (11, 13, 20, 19), (13, 1, 15, 20), (21, 22, 27, 26, 25, 24, 23), (9, 7, 24, 25), (5, 3, 21, 23), (1, 13, 27, 22), (11, 9, 25, 26), (7, 5, 23, 24), (3, 1, 22, 21)])
_uv = me_cylinder.uv_layers.new(name='UVMap')
_uv.uv.foreach_set('vector', [1.0, 0.5, 1.0, 1.0, 0.8571, 1.0, 0.8571, 0.5, 0.8571, 0.5, 0.8571, 1.0, 0.7143, 1.0, 0.7143, 0.5, 0.7143, 0.5, 0.7143, 1.0, 0.5714, 1.0, 0.5714, 0.5, 0.5714, 0.5, 0.5714, 1.0, 0.4286, 1.0, 0.4286, 0.5, 0.4286, 0.5, 0.4286, 1.0, 0.2857, 1.0, 0.2857, 0.5, 0.121, 0.3529, 0.08915, 0.2133, 0.08915, 0.2133, 0.121, 0.3529, 0.2857, 0.5, 0.2857, 1.0, 0.1429, 1.0, 0.1429, 0.5, 0.1429, 0.5, 0.1429, 1.0, 2.98e-08, 1.0, 2.98e-08, 0.5, 0.75, 0.49, 0.9376, 0.3996, 0.984, 0.1966, 0.8541, 0.03377, 0.6459, 0.03377, 0.516, 0.1966, 0.5624, 0.3996, 0.25, 0.415, 0.379, 0.3529, 0.4376, 0.3996, 0.25, 0.49, 0.379, 0.3529, 0.4109, 0.2133, 0.484, 0.1966, 0.4376, 0.3996, 0.4109, 0.2133, 0.3216, 0.1014, 0.3541, 0.03377, 0.484, 0.1966, 0.3216, 0.1014, 0.1784, 0.1014, 0.1459, 0.03377, 0.3541, 0.03377, 0.1784, 0.1014, 0.08915, 0.2133, 0.01602, 0.1966, 0.1459, 0.03377, 0.08915, 0.2133, 0.121, 0.3529, 0.06236, 0.3996, 0.01602, 0.1966, 0.121, 0.3529, 0.25, 0.415, 0.25, 0.49, 0.06236, 0.3996, 0.379, 0.3529, 0.25, 0.415, 0.121, 0.3529, 0.08915, 0.2133, 0.1784, 0.1014, 0.3216, 0.1014, 0.4109, 0.2133, 0.1784, 0.1014, 0.3216, 0.1014, 0.3216, 0.1014, 0.1784, 0.1014, 0.4109, 0.2133, 0.379, 0.3529, 0.379, 0.3529, 0.4109, 0.2133, 0.25, 0.415, 0.121, 0.3529, 0.121, 0.3529, 0.25, 0.415, 0.08915, 0.2133, 0.1784, 0.1014, 0.1784, 0.1014, 0.08915, 0.2133, 0.3216, 0.1014, 0.4109, 0.2133, 0.4109, 0.2133, 0.3216, 0.1014, 0.379, 0.3529, 0.25, 0.415, 0.25, 0.415, 0.379, 0.3529])
me_cylinder.update()
me_cylinder_001 = bpy.data.meshes.new('Cylinder.001')
me_cylinder_001.from_pydata([(0.02654, 0.09612, -0.02366), (0.02654, 0.06125, 0.04634), (0.1505, 0.0364, -0.02366), (0.1233, 0.01466, 0.04634), (0.1812, -0.09779, -0.02366), (0.1472, -0.09003, 0.04634), (0.09536, -0.2054, -0.02366), (0.08022, -0.174, 0.04634), (-0.04228, -0.2054, -0.02366), (-0.02715, -0.174, 0.04634), (-0.1281, -0.09779, -0.02366), (-0.0941, -0.09003, 0.04634), (-0.09747, 0.0364, -0.02366), (-0.07021, 0.01466, 0.04634), (0.1673, 0.04973, 0.04634), (0.02654, 0.1175, 0.04634), (0.202, -0.1025, 0.04634), (0.1046, -0.2247, 0.04634), (-0.05156, -0.2247, 0.04634), (-0.149, -0.1025, 0.04634), (-0.1142, 0.04973, 0.04634), (0.1233, 0.01466, 0.007849), (0.02654, 0.06125, 0.007849), (0.1472, -0.09003, 0.007849), (0.08022, -0.174, 0.007849), (-0.02715, -0.174, 0.007849), (-0.0941, -0.09003, 0.007849), (-0.07021, 0.01466, 0.007849)], [], [(0, 15, 14, 2), (2, 14, 16, 4), (4, 16, 17, 6), (6, 17, 18, 8), (8, 18, 19, 10), (13, 11, 26, 27), (10, 19, 20, 12), (12, 20, 15, 0), (0, 2, 4, 6, 8, 10, 12), (1, 3, 14, 15), (3, 5, 16, 14), (5, 7, 17, 16), (7, 9, 18, 17), (9, 11, 19, 18), (11, 13, 20, 19), (13, 1, 15, 20), (21, 22, 27, 26, 25, 24, 23), (9, 7, 24, 25), (5, 3, 21, 23), (1, 13, 27, 22), (11, 9, 25, 26), (7, 5, 23, 24), (3, 1, 22, 21)])
_uv = me_cylinder_001.uv_layers.new(name='UVMap')
_uv.uv.foreach_set('vector', [1.0, 0.5, 1.0, 1.0, 0.8571, 1.0, 0.8571, 0.5, 0.8571, 0.5, 0.8571, 1.0, 0.7143, 1.0, 0.7143, 0.5, 0.7143, 0.5, 0.7143, 1.0, 0.5714, 1.0, 0.5714, 0.5, 0.5714, 0.5, 0.5714, 1.0, 0.4286, 1.0, 0.4286, 0.5, 0.4286, 0.5, 0.4286, 1.0, 0.2857, 1.0, 0.2857, 0.5, 0.121, 0.3529, 0.08915, 0.2133, 0.08915, 0.2133, 0.121, 0.3529, 0.2857, 0.5, 0.2857, 1.0, 0.1429, 1.0, 0.1429, 0.5, 0.1429, 0.5, 0.1429, 1.0, 2.98e-08, 1.0, 2.98e-08, 0.5, 0.75, 0.49, 0.9376, 0.3996, 0.984, 0.1966, 0.8541, 0.03377, 0.6459, 0.03377, 0.516, 0.1966, 0.5624, 0.3996, 0.25, 0.415, 0.379, 0.3529, 0.4376, 0.3996, 0.25, 0.49, 0.379, 0.3529, 0.4109, 0.2133, 0.484, 0.1966, 0.4376, 0.3996, 0.4109, 0.2133, 0.3216, 0.1014, 0.3541, 0.03377, 0.484, 0.1966, 0.3216, 0.1014, 0.1784, 0.1014, 0.1459, 0.03377, 0.3541, 0.03377, 0.1784, 0.1014, 0.08915, 0.2133, 0.01602, 0.1966, 0.1459, 0.03377, 0.08915, 0.2133, 0.121, 0.3529, 0.06236, 0.3996, 0.01602, 0.1966, 0.121, 0.3529, 0.25, 0.415, 0.25, 0.49, 0.06236, 0.3996, 0.379, 0.3529, 0.25, 0.415, 0.121, 0.3529, 0.08915, 0.2133, 0.1784, 0.1014, 0.3216, 0.1014, 0.4109, 0.2133, 0.1784, 0.1014, 0.3216, 0.1014, 0.3216, 0.1014, 0.1784, 0.1014, 0.4109, 0.2133, 0.379, 0.3529, 0.379, 0.3529, 0.4109, 0.2133, 0.25, 0.415, 0.121, 0.3529, 0.121, 0.3529, 0.25, 0.415, 0.08915, 0.2133, 0.1784, 0.1014, 0.1784, 0.1014, 0.08915, 0.2133, 0.3216, 0.1014, 0.4109, 0.2133, 0.4109, 0.2133, 0.3216, 0.1014, 0.379, 0.3529, 0.25, 0.415, 0.25, 0.415, 0.379, 0.3529])
me_cylinder_001.update()
me_sphere = bpy.data.meshes.new('Sphere')
me_sphere.from_pydata([(0.0, 0.792, 0.792), (0.0, 1.12, 0.0), (0.0, 0.792, -0.792), (0.6859, 0.396, 0.792), (0.9699, 0.56, 0.0), (0.6859, 0.396, -0.792), (0.6859, -0.396, 0.792), (0.9699, -0.56, 0.0), (0.6859, -0.396, -0.792), (-1.192e-07, -0.792, 0.792), (-2.384e-07, -1.12, 0.0), (-1.192e-07, -0.792, -0.792), (0.0, 0.0, -1.12), (0.0, 0.0, 1.12), (-0.6859, -0.396, 0.792), (-0.9699, -0.56, 0.0), (-0.6859, -0.396, -0.792), (-0.6859, 0.396, 0.792), (-0.9699, 0.56, 0.0), (-0.6859, 0.396, -0.792)], [], [(2, 1, 4, 5), (0, 13, 3), (12, 2, 5), (1, 0, 3, 4), (5, 4, 7, 8), (3, 13, 6), (12, 5, 8), (4, 3, 6, 7), (8, 7, 10, 11), (6, 13, 9), (12, 8, 11), (7, 6, 9, 10), (11, 10, 15, 16), (9, 13, 14), (12, 11, 16), (10, 9, 14, 15), (16, 15, 18, 19), (14, 13, 17), (12, 16, 19), (15, 14, 17, 18), (19, 18, 1, 2), (17, 13, 0), (12, 19, 2), (18, 17, 0, 1)])
me_sphere.polygons.foreach_set('use_smooth', [True] * 24)
_uv = me_sphere.uv_layers.new(name='UVMap')
_uv.uv.foreach_set('vector', [0.6667, 0.25, 0.6667, 0.5, 0.5, 0.5, 0.5, 0.25, 0.6667, 0.75, 0.5833, 1.0, 0.5, 0.75, 0.5833, 0.0, 0.6667, 0.25, 0.5, 0.25, 0.6667, 0.5, 0.6667, 0.75, 0.5, 0.75, 0.5, 0.5, 0.5, 0.25, 0.5, 0.5, 0.3333, 0.5, 0.3333, 0.25, 0.5, 0.75, 0.4167, 1.0, 0.3333, 0.75, 0.4167, 0.0, 0.5, 0.25, 0.3333, 0.25, 0.5, 0.5, 0.5, 0.75, 0.3333, 0.75, 0.3333, 0.5, 0.3333, 0.25, 0.3333, 0.5, 0.1667, 0.5, 0.1667, 0.25, 0.3333, 0.75, 0.25, 1.0, 0.1667, 0.75, 0.25, 0.0, 0.3333, 0.25, 0.1667, 0.25, 0.3333, 0.5, 0.3333, 0.75, 0.1667, 0.75, 0.1667, 0.5, 0.1667, 0.25, 0.1667, 0.5, 0.0, 0.5, 0.0, 0.25, 0.1667, 0.75, 0.08333, 1.0, 0.0, 0.75, 0.08333, 0.0, 0.1667, 0.25, 0.0, 0.25, 0.1667, 0.5, 0.1667, 0.75, 0.0, 0.75, 0.0, 0.5, 1.0, 0.25, 1.0, 0.5, 0.8333, 0.5, 0.8333, 0.25, 1.0, 0.75, 0.9167, 1.0, 0.8333, 0.75, 0.9167, 0.0, 1.0, 0.25, 0.8333, 0.25, 1.0, 0.5, 1.0, 0.75, 0.8333, 0.75, 0.8333, 0.5, 0.8333, 0.25, 0.8333, 0.5, 0.6667, 0.5, 0.6667, 0.25, 0.8333, 0.75, 0.75, 1.0, 0.6667, 0.75, 0.75, 0.0, 0.8333, 0.25, 0.6667, 0.25, 0.8333, 0.5, 0.8333, 0.75, 0.6667, 0.75, 0.6667, 0.5])
me_sphere.update()
me_plane = bpy.data.meshes.new('Plane')
me_plane.from_pydata([(-0.6912, -0.9685, -0.1027), (-0.4456, -1.455, -1.665), (-0.3655, -0.4726, -0.05502), (-0.07301, -1.062, -1.659), (-0.5652, -0.8333, -0.09375), (-0.2952, -1.264, -2.097), (-0.4627, -1.554, -0.91), (0.04231, -1.041, -0.7829), (-0.1474, -1.416, -0.9522), (-0.4443, -1.61, -1.382), (0.02321, -1.056, -1.376), (-0.231, -1.302, -1.738), (-0.153, -0.7583, -0.2516), (-0.2702, -1.178, -0.3983), (-0.5526, -1.319, -0.3586)], [], [(11, 5, 3, 10), (9, 1, 5, 11), (14, 6, 8, 13), (13, 8, 7, 12), (6, 9, 11, 8), (8, 11, 10, 7), (4, 13, 12, 2), (0, 14, 13, 4)])
me_plane.polygons.foreach_set('use_smooth', [True] * 8)
_uv = me_plane.uv_layers.new(name='UVMap')
_uv.uv.foreach_set('vector', [0.75, 0.5, 1.0, 0.5, 1.0, 1.0, 0.75, 1.0, 0.75, 0.0, 1.0, 0.0, 1.0, 0.5, 0.75, 0.5, 0.25, 0.0, 0.5, 0.0, 0.5, 0.5, 0.25, 0.5, 0.25, 0.5, 0.5, 0.5, 0.5, 1.0, 0.25, 1.0, 0.5, 0.0, 0.75, 0.0, 0.75, 0.5, 0.5, 0.5, 0.5, 0.5, 0.75, 0.5, 0.75, 1.0, 0.5, 1.0, 0.0, 0.5, 0.25, 0.5, 0.25, 1.0, 0.0, 1.0, 0.0, 0.0, 0.25, 0.0, 0.25, 0.5, 0.0, 0.5])
me_plane.update()
me_plane_001 = bpy.data.meshes.new('Plane.001')
me_plane_001.from_pydata([(-0.2488, -0.1142, -0.07731), (0.326, -0.2481, -0.1417), (0.02812, -1.705e-05, 0.03526), (0.07984, -0.3129, -0.0656), (-0.1888, -0.0002698, -0.02701), (0.4013, -0.0002698, -0.08775), (0.2854, -0.3217, -0.1706), (0.2232, -0.0002698, 0.02855), (-0.09951, -0.2268, -0.0605), (-0.08392, -0.0002698, 0.0), (-0.2332, -0.07053, -0.05231), (0.06746, -0.1311, 0.02385), (0.3701, -0.1362, -0.1121), (0.2371, -0.1311, -0.003992), (-0.08217, -0.1232, -0.007455), (-0.1319, -0.2949, -0.1123), (0.2806, -0.362, -0.2206), (0.04674, -0.4038, -0.1841), (-0.2814, -0.0362, -0.07943)], [], [(14, 11, 2, 9), (13, 12, 5, 7), (11, 13, 7, 2), (10, 14, 9, 4), (0, 8, 14, 10), (3, 6, 13, 11), (6, 1, 12, 13), (8, 3, 11, 14), (3, 8, 15, 17), (6, 3, 17, 16), (8, 0, 18, 15)])
me_plane_001.polygons.foreach_set('use_smooth', [True] * 11)
_uv = me_plane_001.uv_layers.new(name='UVMap')
_uv.uv.foreach_set('vector', [0.2512, 0.2548, 0.5024, 0.2548, 0.5024, 0.5096, 0.2512, 0.5096, 0.7512, 0.2548, 1.0, 0.2548, 1.0, 0.5096, 0.7512, 0.5096, 0.5024, 0.2548, 0.7512, 0.2548, 0.7512, 0.5096, 0.5024, 0.5096, 0.0, 0.2548, 0.2512, 0.2548, 0.2512, 0.5096, 0.0, 0.5096, 0.0, 0.0, 0.2512, 0.0, 0.2512, 0.2548, 0.0, 0.2548, 0.5024, 0.0, 0.7512, 0.0, 0.7512, 0.2548, 0.5024, 0.2548, 0.7512, 0.0, 1.0, 0.0, 1.0, 0.2548, 0.7512, 0.2548, 0.2512, 0.0, 0.5024, 0.0, 0.5024, 0.2548, 0.2512, 0.2548, 0.5024, 0.0, 0.2512, 0.0, 0.2512, 0.0, 0.5024, 0.0, 0.7512, 0.0, 0.5024, 0.0, 0.5024, 0.0, 0.7512, 0.0, 0.2512, 0.0, 0.0, 0.0, 0.0, 0.0, 0.2512, 0.0])
me_plane_001.update()
me_plane_002 = bpy.data.meshes.new('Plane.002')
me_plane_002.from_pydata([(-0.8403, -1.065, -0.1849), (-0.2997, -1.493, -1.484), (-0.2395, -0.2725, -0.05502), (0.02884, -1.11, -1.573), (-0.3988, -0.755, -0.184), (0.02132, -1.404, -1.884), (-0.3706, -1.5, -0.915), (0.03933, -0.7936, -0.7661), (0.05165, -1.286, -0.9861), (-0.3825, -1.509, -1.235), (0.04044, -0.9128, -1.216), (0.04519, -1.357, -1.398), (-0.05109, -0.5951, -0.4115), (-0.07902, -1.118, -0.5582), (-0.4913, -1.365, -0.5342)], [], [(11, 5, 3, 10), (9, 1, 5, 11), (14, 6, 8, 13), (13, 8, 7, 12), (6, 9, 11, 8), (8, 11, 10, 7), (4, 13, 12, 2), (0, 14, 13, 4)])
me_plane_002.polygons.foreach_set('use_smooth', [True] * 8)
_uv = me_plane_002.uv_layers.new(name='UVMap')
_uv.uv.foreach_set('vector', [0.75, 0.5, 1.0, 0.5, 1.0, 1.0, 0.75, 1.0, 0.75, 0.0, 1.0, 0.0, 1.0, 0.5, 0.75, 0.5, 0.25, 0.0, 0.5, 0.0, 0.5, 0.5, 0.25, 0.5, 0.25, 0.5, 0.5, 0.5, 0.5, 1.0, 0.25, 1.0, 0.5, 0.0, 0.75, 0.0, 0.75, 0.5, 0.5, 0.5, 0.5, 0.5, 0.75, 0.5, 0.75, 1.0, 0.5, 1.0, 0.0, 0.5, 0.25, 0.5, 0.25, 1.0, 0.0, 1.0, 0.0, 0.0, 0.25, 0.0, 0.25, 0.5, 0.0, 0.5])
me_plane_002.update()
me_plane_003 = bpy.data.meshes.new('Plane.003')
me_plane_003.from_pydata([(-0.8422, -1.061, -0.1987), (-0.1991, -1.601, -1.506), (-0.3971, -0.2417, -0.0941), (0.1294, -1.217, -1.594), (-0.5658, -0.7217, -0.1873), (0.1219, -1.511, -1.905), (-0.27, -1.607, -0.9361), (0.1399, -0.9008, -0.7872), (0.1523, -1.393, -1.007), (-0.2819, -1.617, -1.256), (0.141, -1.02, -1.237), (0.1458, -1.465, -1.419), (0.04952, -0.7024, -0.4326), (0.02159, -1.225, -0.5793), (-0.3907, -1.472, -0.5554)], [], [(11, 5, 3, 10), (9, 1, 5, 11), (14, 6, 8, 13), (13, 8, 7, 12), (6, 9, 11, 8), (8, 11, 10, 7), (4, 13, 12, 2), (0, 14, 13, 4)])
me_plane_003.polygons.foreach_set('use_smooth', [True] * 8)
_uv = me_plane_003.uv_layers.new(name='UVMap')
_uv.uv.foreach_set('vector', [0.75, 0.5, 1.0, 0.5, 1.0, 1.0, 0.75, 1.0, 0.75, 0.0, 1.0, 0.0, 1.0, 0.5, 0.75, 0.5, 0.25, 0.0, 0.5, 0.0, 0.5, 0.5, 0.25, 0.5, 0.25, 0.5, 0.5, 0.5, 0.5, 1.0, 0.25, 1.0, 0.5, 0.0, 0.75, 0.0, 0.75, 0.5, 0.5, 0.5, 0.5, 0.5, 0.75, 0.5, 0.75, 1.0, 0.5, 1.0, 0.0, 0.5, 0.25, 0.5, 0.25, 1.0, 0.0, 1.0, 0.0, 0.0, 0.25, 0.0, 0.25, 0.5, 0.0, 0.5])
me_plane_003.update()
me_sphere_001 = bpy.data.meshes.new('Sphere.001')
me_sphere_001.from_pydata([(0.02496, 0.06621, -0.09669), (0.02496, 0.04682, -0.132), (0.06031, -2.305e-09, -0.06134), (0.07496, -3.153e-09, -0.09669), (0.06031, -2.305e-09, -0.132), (0.02496, -0.04682, -0.06134), (0.02496, -0.06621, -0.09669), (0.02496, -0.04682, -0.132), (0.02496, -2.589e-10, -0.1467), (0.02496, -2.589e-10, -0.04669), (-0.0104, 5.881e-09, -0.06134), (-0.02504, 8.424e-09, -0.09669), (-0.0104, 5.881e-09, -0.132), (0.02496, 0.04682, -0.06134)], [], [(1, 0, 3, 4), (13, 9, 2), (8, 1, 4), (0, 13, 2, 3), (4, 3, 6, 7), (2, 9, 5), (8, 4, 7), (3, 2, 5, 6), (7, 6, 11, 12), (5, 9, 10), (8, 7, 12), (6, 5, 10, 11), (12, 11, 0, 1), (10, 9, 13), (8, 12, 1), (11, 10, 13, 0)])
_uv = me_sphere_001.uv_layers.new(name='UVMap')
_uv.uv.foreach_set('vector', [0.75, 0.25, 0.75, 0.5, 0.5, 0.5, 0.5, 0.25, 0.75, 0.75, 0.625, 1.0, 0.5, 0.75, 0.625, 0.0, 0.75, 0.25, 0.5, 0.25, 0.75, 0.5, 0.75, 0.75, 0.5, 0.75, 0.5, 0.5, 0.5, 0.25, 0.5, 0.5, 0.25, 0.5, 0.25, 0.25, 0.5, 0.75, 0.375, 1.0, 0.25, 0.75, 0.375, 0.0, 0.5, 0.25, 0.25, 0.25, 0.5, 0.5, 0.5, 0.75, 0.25, 0.75, 0.25, 0.5, 0.25, 0.25, 0.25, 0.5, 0.0, 0.5, 0.0, 0.25, 0.25, 0.75, 0.125, 1.0, 0.0, 0.75, 0.125, 0.0, 0.25, 0.25, 0.0, 0.25, 0.25, 0.5, 0.25, 0.75, 0.0, 0.75, 0.0, 0.5, 1.0, 0.25, 1.0, 0.5, 0.75, 0.5, 0.75, 0.25, 1.0, 0.75, 0.875, 1.0, 0.75, 0.75, 0.875, 0.0, 1.0, 0.25, 0.75, 0.25, 1.0, 0.5, 1.0, 0.75, 0.75, 0.75, 0.75, 0.5])
me_sphere_001.update()
me_plane_004 = bpy.data.meshes.new('Plane.004')
me_plane_004.from_pydata([(-0.2654, -0.2841, 1.292), (0.06827, -0.4658, 0.9402), (0.09385, -0.3365, 1.403), (-0.04333, -0.456, 1.122), (-0.06253, -0.2776, 1.424), (0.2826, -0.353, 1.291), (-0.2933, -0.05427, 1.403), (-0.2426, -0.07023, 1.44), (0.03943, -0.4707, 1.144), (0.1877, -0.3458, 1.37), (-0.3032, -0.1794, 1.342), (-0.1465, -0.1826, 1.441), (-0.201, -0.2998, 1.361), (-0.05035, -0.4158, 1.27), (0.1624, -0.4483, 0.8826), (-0.268, -0.06225, 1.421), (0.1016, -0.4599, 1.215), (-0.2449, -0.181, 1.407), (-0.002321, -0.4101, 1.332), (0.2099, -0.4468, 1.106), (0.1325, -0.4286, 1.267), (-0.1657, -0.2974, 1.38), (-0.2553, -0.06624, 1.431), (-0.2157, -0.1818, 1.424)], [], [(21, 18, 2, 4), (20, 19, 5, 9), (23, 11, 7, 22), (18, 20, 9, 2), (21, 4, 11, 23), (0, 12, 17, 10), (3, 8, 16, 13), (10, 17, 15, 6), (8, 1, 14, 16), (0, 3, 13, 12), (12, 21, 23, 17), (13, 16, 20, 18), (17, 23, 22, 15), (16, 14, 19, 20), (12, 13, 18, 21)])
me_plane_004.polygons.foreach_set('use_smooth', [True] * 15)
_uv = me_plane_004.uv_layers.new(name='UVMap')
_uv.uv.foreach_set('vector', [0.0, 0.375, 0.4976, 0.375, 0.4976, 0.5, 0.0, 0.5, 0.7488, 0.375, 1.0, 0.375, 1.0, 0.5, 0.7488, 0.5, 0.0, 0.375, 0.0, 0.5, 0.0, 0.5, 0.0, 0.375, 0.4976, 0.375, 0.7488, 0.375, 0.7488, 0.5, 0.4976, 0.5, 0.0, 0.375, 0.0, 0.5, 0.0, 0.5, 0.0, 0.375, 0.0, 0.0, 0.0, 0.25, 0.0, 0.25, 0.0, 0.0, 0.4976, 0.0, 0.7488, 0.0, 0.7488, 0.25, 0.4976, 0.25, 0.0, 0.0, 0.0, 0.25, 0.0, 0.25, 0.0, 0.0, 0.7488, 0.0, 1.0, 0.0, 1.0, 0.25, 0.7488, 0.25, 0.0, 0.0, 0.4976, 0.0, 0.4976, 0.25, 0.0, 0.25, 0.0, 0.25, 0.0, 0.375, 0.0, 0.375, 0.0, 0.25, 0.4976, 0.25, 0.7488, 0.25, 0.7488, 0.375, 0.4976, 0.375, 0.0, 0.25, 0.0, 0.375, 0.0, 0.375, 0.0, 0.25, 0.7488, 0.25, 1.0, 0.25, 1.0, 0.375, 0.7488, 0.375, 0.0, 0.25, 0.4976, 0.25, 0.4976, 0.375, 0.0, 0.375])
me_plane_004.update()
me_plane_005 = bpy.data.meshes.new('Plane.005')
me_plane_005.from_pydata([(-0.03985, -0.4527, 1.125), (-0.1531, -0.3468, 1.257), (-0.2717, -0.1959, 1.358), (-0.2343, -0.2589, 0.8051), (-0.2846, 0.0001169, 0.7734), (-0.2738, 0.0001169, 1.399), (-0.134, -0.4286, 0.9135), (-0.2116, -0.3008, 1.296), (-0.08565, -0.4154, 1.164), (-0.3704, -0.2185, 1.013), (-0.4168, 0.0001169, 0.9774), (-0.243, -0.3985, 1.101), (-0.1364, -0.367, 1.225), (-0.385, -0.1983, 1.211), (-0.4045, 0.0001169, 1.22), (-0.3032, -0.3263, 1.201), (-0.2281, -0.2585, 0.6036), (-0.2784, -0.000255, 0.5593), (-0.1249, -0.4412, 0.6844), (-0.1309, -0.4284, 0.9111), (-0.2312, -0.2587, 0.8028), (-0.2815, 0.0003285, 0.771), (-0.2725, -0.1292, 0.7893), (-0.2801, -0.08876, 1.384), (-0.4066, -0.109, 0.9952), (-0.4078, -0.09887, 1.215), (-0.2663, -0.1288, 0.5815), (-0.2694, -0.129, 0.7869)], [], [(15, 7, 2, 13), (25, 23, 5, 14), (12, 1, 7, 15), (0, 8, 11, 6), (22, 24, 10, 4), (6, 11, 9, 3), (8, 12, 15, 11), (24, 25, 14, 10), (11, 15, 13, 9), (19, 20, 16, 18), (27, 21, 17, 26), (22, 4, 21, 27), (6, 3, 20, 19), (3, 22, 27, 20), (20, 27, 26, 16), (9, 13, 25, 24), (3, 9, 24, 22), (13, 2, 23, 25)])
me_plane_005.polygons.foreach_set('use_smooth', [True] * 18)
_uv = me_plane_005.uv_layers.new(name='UVMap')
_uv.uv.foreach_set('vector', [0.75, 0.1248, 1.0, 0.1248, 1.0, 0.2495, 0.75, 0.2495, 0.75, 0.3764, 1.0, 0.3764, 1.0, 0.5033, 0.75, 0.5033, 0.75, 0.0, 1.0, 0.0, 1.0, 0.1248, 0.75, 0.1248, 0.0, 0.0, 0.5, 0.0, 0.5, 0.1248, 0.0, 0.1248, 0.0, 0.3764, 0.5, 0.3764, 0.5, 0.5033, 0.0, 0.5033, 0.0, 0.1248, 0.5, 0.1248, 0.5, 0.2495, 0.0, 0.2495, 0.5, 0.0, 0.75, 0.0, 0.75, 0.1248, 0.5, 0.1248, 0.5, 0.3764, 0.75, 0.3764, 0.75, 0.5033, 0.5, 0.5033, 0.5, 0.1248, 0.75, 0.1248, 0.75, 0.2495, 0.5, 0.2495, 0.0, 0.1248, 0.0, 0.2495, 0.0, 0.2495, 0.0, 0.1248, 0.0, 0.3764, 0.0, 0.5033, 0.0, 0.5033, 0.0, 0.3764, 0.0, 0.3764, 0.0, 0.5033, 0.0, 0.5033, 0.0, 0.3764, 0.0, 0.1248, 0.0, 0.2495, 0.0, 0.2495, 0.0, 0.1248, 0.0, 0.2495, 0.0, 0.3764, 0.0, 0.3764, 0.0, 0.2495, 0.0, 0.2495, 0.0, 0.3764, 0.0, 0.3764, 0.0, 0.2495, 0.5, 0.2495, 0.75, 0.2495, 0.75, 0.3764, 0.5, 0.3764, 0.0, 0.2495, 0.5, 0.2495, 0.5, 0.3764, 0.0, 0.3764, 0.75, 0.2495, 1.0, 0.2495, 1.0, 0.3764, 0.75, 0.3764])
me_plane_005.update()
me_cube = bpy.data.meshes.new('Cube')
me_cube.from_pydata([(0.1319, -0.3114, 0.04719), (0.2697, -0.3225, 0.315), (0.3499, -0.4039, -0.6723), (-0.04961, -0.3225, 0.315), (-0.05944, -0.4039, -0.6723), (-0.2862, 0.0, -0.6957), (0.4141, 0.0, 0.315), (-0.1912, 0.0, 0.315), (0.5079, 0.0, -0.6957), (0.1319, -0.4569, -0.6595), (0.02117, -0.2584, 0.04719), (0.2602, -0.2584, 0.04719), (0.1073, -0.3755, 0.315), (0.4046, 0.0, 0.04719), (-0.1204, 0.0, 0.04719), (-0.1812, -0.2693, -0.6901), (0.3857, -0.2045, 0.315), (0.04473, -0.08857, 0.5647), (-0.2278, -0.2899, -0.6901), (-0.1714, -0.2045, 0.315), (0.4384, -0.2693, -0.6901), (-0.1006, -0.1967, 0.04719), (0.3763, -0.1967, 0.04719), (0.09846, -0.392, 0.4683), (-0.05354, -0.339, 0.4683), (0.2897, -0.2045, 0.4683), (0.1736, -0.339, 0.4683), (-0.1556, -0.2045, 0.4683), (-0.1754, 0.0, 0.4683), (0.318, 0.0, 0.4683), (0.009503, -0.07354, 0.5647), (0.1096, -0.04516, 0.5647), (0.09263, -0.0724, 0.5656), (-0.009801, -0.04516, 0.5647), (-0.01995, 0.0, 0.5647), (0.1142, 0.0, 0.5647), (0.04473, -0.08857, 0.5922), (0.009503, -0.07354, 0.5922), (0.1096, -0.04516, 0.5922), (0.09263, -0.0724, 0.5931), (-0.009801, -0.04516, 0.5922), (-0.01995, 0.0, 0.5922), (0.1142, 0.0, 0.5922), (-0.1812, -0.2693, -0.8883), (-0.05944, -0.4039, -0.8705), (0.1319, -0.4569, -0.8577), (0.3499, -0.4039, -0.8705), (0.4384, -0.2693, -0.8883), (0.5079, 0.0, -0.8939), (-0.2862, 0.0, -0.8939), (-0.0862, -0.4472, -0.6723), (0.1311, -0.5078, -0.6595), (0.3792, -0.4455, -0.6723), (-0.2278, -0.2899, -0.8883), (0.4861, -0.2873, -0.6901), (0.5584, 0.0004201, -0.6957), (-0.3369, -0.0001421, -0.6957), (-0.3369, -0.0001421, -0.8939), (0.5584, 0.0004201, -0.8939), (-0.0862, -0.4472, -0.8705), (0.1311, -0.5078, -0.8577), (0.3792, -0.4455, -0.8705), (0.4861, -0.2873, -0.8883), (0.0001883, -0.3537, 0.08683), (0.0001883, -0.2135, 0.3459), (0.06335, -0.3777, 0.09727), (0.08113, -0.2442, 0.3593), (0.08952, -0.4356, 0.1225), (0.1132, -0.3185, 0.3916), (0.06271, -0.4921, 0.1477), (0.08113, -0.39, 0.419), (0.0001883, -0.5157, 0.1581), (0.0001883, -0.4205, 0.4333), (-0.06298, -0.4919, 0.1477), (-0.07674, -0.3912, 0.4228), (-0.08914, -0.4356, 0.1225), (-0.1114, -0.3185, 0.3916), (-0.06298, -0.3777, 0.09727), (-0.08075, -0.2442, 0.3593), (0.0001883, -0.3306, 0.0768), (0.08113, -0.3614, 0.09017), (0.1132, -0.4356, 0.1225), (0.08113, -0.5071, 0.1499), (0.0001883, -0.5376, 0.1642), (-0.07674, -0.5083, 0.1537), (-0.1114, -0.4356, 0.1225), (-0.08075, -0.3614, 0.09017), (0.0001883, -0.5072, -0.3928), (0.05145, -0.5281, -0.3893), (0.06885, -0.5787, -0.381), (0.04948, -0.6215, -0.3727), (0.0001883, -0.6425, -0.3705), (-0.04958, -0.5522, -0.05797), (-0.07231, -0.5067, -0.06628), (-0.05108, -0.4561, -0.07459), (0.0001883, -0.5097, -0.3921), (0.05145, -0.5307, -0.3893), (0.06885, -0.5815, -0.3824), (0.05012, -0.6259, -0.3755), (0.0001883, -0.6474, -0.3739), (-0.04958, -0.6287, -0.3755), (-0.07231, -0.5815, -0.3824), (-0.05108, -0.5307, -0.3893), (0.0001883, -0.5301, -0.698), (0.0662, -0.5572, -0.6943), (0.09354, -0.6226, -0.6855), (0.0662, -0.6881, -0.6766), (0.0001883, -0.7152, -0.6729), (-0.06582, -0.6881, -0.6766), (-0.09317, -0.6226, -0.6855), (-0.06582, -0.5572, -0.6943), (0.0001883, -0.4862, -0.3953), (0.06824, -0.5141, -0.3915), (0.09643, -0.5815, -0.3824), (0.06824, -0.649, -0.3732), (0.0001883, -0.6769, -0.3694), (-0.06787, -0.649, -0.3732), (-0.09606, -0.5815, -0.3824), (-0.06787, -0.5141, -0.3915), (0.0001883, -0.4938, -0.4513), (0.06824, -0.5217, -0.4475), (0.09643, -0.5891, -0.4384), (0.06824, -0.6566, -0.4292), (0.0001883, -0.6845, -0.4254), (-0.06787, -0.6566, -0.4292), (-0.09606, -0.5891, -0.4384), (-0.06787, -0.5217, -0.4475), (-0.1264, -0.6079, -0.577), (-0.08934, -0.6967, -0.565), (0.0001883, -0.7334, -0.56), (0.08972, -0.6967, -0.565), (-0.08934, -0.5192, -0.5891), (0.0001883, -0.4825, -0.594), (0.08972, -0.5192, -0.5891), (0.1268, -0.6079, -0.577), (0.0001883, -0.6264, -0.7334), (-0.06268, -0.3036, 0.4257), (-0.04427, -0.3444, 0.4435), (0.0001883, -0.3613, 0.4508), (0.04464, -0.3444, 0.4435), (0.06306, -0.3036, 0.4257), (0.0001883, -0.246, 0.4006), (0.04464, -0.2628, 0.408), (-0.04427, -0.2628, 0.408), (0.0001883, -0.3005, 0.433)], [], [(0, 12, 3, 10), (22, 16, 1, 11), (21, 19, 7, 14), (7, 19, 27, 28), (15, 21, 14, 5), (11, 1, 12, 0), (46, 47, 62, 61), (20, 22, 11, 2), (2, 11, 0, 9), (9, 0, 10, 4), (8, 13, 22, 20), (45, 46, 61, 60), (4, 10, 21, 15), (19, 3, 24, 27), (10, 3, 19, 21), (13, 6, 16, 22), (3, 12, 23, 24), (23, 26, 32, 17), (26, 25, 31, 32), (28, 27, 33, 34), (12, 1, 26, 23), (1, 16, 25, 26), (16, 6, 29, 25), (33, 30, 37, 40), (30, 17, 36, 37), (17, 32, 39, 36), (24, 23, 17, 30), (27, 24, 30, 33), (25, 29, 35, 31), (31, 35, 42, 38), (34, 33, 40, 41), (32, 31, 38, 39), (8, 20, 54, 55), (20, 2, 52, 54), (43, 44, 59, 53), (49, 43, 53, 57), (51, 50, 59, 60), (18, 56, 57, 53), (54, 52, 61, 62), (50, 18, 53, 59), (55, 54, 62, 58), (52, 51, 60, 61), (2, 9, 51, 52), (15, 5, 56, 18), (47, 48, 58, 62), (4, 15, 18, 50), (9, 4, 50, 51), (44, 45, 60, 59), (79, 64, 66, 80), (80, 66, 68, 81), (81, 68, 70, 82), (82, 70, 72, 83), (83, 72, 74, 84), (84, 74, 76, 85), (74, 72, 138, 137), (85, 76, 78, 86), (86, 78, 64, 79), (75, 77, 94, 93), (65, 63, 79, 80), (67, 65, 80, 81), (69, 67, 81, 82), (71, 69, 82, 83), (73, 71, 83, 84), (75, 73, 84, 85), (77, 75, 85, 86), (63, 77, 86, 79), (90, 91, 99, 98), (71, 73, 92, 91), (67, 69, 90, 89), (63, 65, 88, 87), (77, 63, 87, 94), (73, 75, 93, 92), (69, 71, 91, 90), (65, 67, 89, 88), (131, 127, 125, 126), (88, 89, 97, 96), (93, 94, 102, 101), (91, 92, 100, 99), (89, 90, 98, 97), (87, 88, 96, 95), (94, 87, 95, 102), (92, 93, 101, 100), (109, 110, 135), (102, 95, 111, 118), (127, 128, 124, 125), (101, 102, 118, 117), (128, 129, 123, 124), (100, 101, 117, 116), (129, 130, 122, 123), (99, 100, 116, 115), (118, 111, 119, 126), (116, 117, 125, 124), (114, 115, 123, 122), (112, 113, 121, 120), (117, 118, 126, 125), (115, 116, 124, 123), (113, 114, 122, 121), (111, 112, 120, 119), (95, 96, 112, 111), (132, 131, 126, 119), (96, 97, 113, 112), (133, 132, 119, 120), (97, 98, 114, 113), (134, 133, 120, 121), (98, 99, 115, 114), (130, 134, 121, 122), (106, 105, 134, 130), (105, 104, 133, 134), (104, 103, 132, 133), (103, 110, 131, 132), (107, 106, 130, 129), (108, 107, 129, 128), (109, 108, 128, 127), (110, 109, 127, 131), (72, 70, 139, 138), (107, 108, 135), (105, 106, 135), (103, 104, 135), (110, 103, 135), (108, 109, 135), (106, 107, 135), (104, 105, 135), (76, 74, 137, 136), (70, 68, 140, 139), (66, 64, 141, 142), (64, 78, 143, 141), (140, 142, 144), (78, 76, 136, 143), (68, 66, 142, 140), (138, 139, 144), (143, 136, 144), (142, 141, 144), (139, 140, 144), (137, 138, 144), (136, 137, 144), (141, 143, 144)])
me_cube.polygons.foreach_set('use_smooth', [True] * 136)
_uv = me_cube.uv_layers.new(name='UVMap')
_uv.uv.foreach_set('vector', [0.5, 0.875, 0.625, 0.875, 0.625, 1.0, 0.5, 1.0, 0.5, 0.6875, 0.625, 0.6875, 0.625, 0.75, 0.5, 0.75, 0.5, 0.0625, 0.625, 0.0625, 0.625, 0.125, 0.5, 0.125, 0.625, 0.125, 0.625, 0.0625, 0.625, 0.0625, 0.625, 0.125, 0.375, 0.0625, 0.5, 0.0625, 0.5, 0.125, 0.375, 0.125, 0.5, 0.75, 0.625, 0.75, 0.625, 0.875, 0.5, 0.875, 0.375, 0.75, 0.375, 0.6875, 0.375, 0.6875, 0.375, 0.75, 0.375, 0.6875, 0.5, 0.6875, 0.5, 0.75, 0.375, 0.75, 0.375, 0.75, 0.5, 0.75, 0.5, 0.875, 0.375, 0.875, 0.375, 0.875, 0.5, 0.875, 0.5, 1.0, 0.375, 1.0, 0.375, 0.625, 0.5, 0.625, 0.5, 0.6875, 0.375, 0.6875, 0.25, 0.75, 0.375, 0.75, 0.375, 0.75, 0.25, 0.75, 0.375, 0.0, 0.5, 0.0, 0.5, 0.0625, 0.375, 0.0625, 0.625, 0.0625, 0.625, 0.0, 0.625, 0.0, 0.625, 0.0625, 0.5, 0.0, 0.625, 0.0, 0.625, 0.0625, 0.5, 0.0625, 0.5, 0.625, 0.625, 0.625, 0.625, 0.6875, 0.5, 0.6875, 0.625, 1.0, 0.625, 0.875, 0.625, 0.875, 0.625, 1.0, 0.625, 0.875, 0.625, 0.75, 0.625, 0.75, 0.625, 0.875, 0.625, 0.75, 0.625, 0.6875, 0.625, 0.6875, 0.625, 0.75, 0.625, 0.125, 0.625, 0.0625, 0.625, 0.0625, 0.625, 0.125, 0.625, 0.875, 0.625, 0.75, 0.625, 0.75, 0.625, 0.875, 0.625, 0.75, 0.625, 0.6875, 0.625, 0.6875, 0.625, 0.75, 0.625, 0.6875, 0.625, 0.625, 0.625, 0.625, 0.625, 0.6875, 0.625, 0.0625, 0.625, 0.0, 0.625, 0.0, 0.625, 0.0625, 0.625, 1.0, 0.625, 0.875, 0.625, 0.875, 0.625, 1.0, 0.625, 0.875, 0.625, 0.75, 0.625, 0.75, 0.625, 0.875, 0.625, 1.0, 0.625, 0.875, 0.625, 0.875, 0.625, 1.0, 0.625, 0.0625, 0.625, 0.0, 0.625, 0.0, 0.625, 0.0625, 0.625, 0.6875, 0.625, 0.625, 0.625, 0.625, 0.625, 0.6875, 0.625, 0.6875, 0.625, 0.625, 0.625, 0.625, 0.625, 0.6875, 0.625, 0.125, 0.625, 0.0625, 0.625, 0.0625, 0.625, 0.125, 0.625, 0.75, 0.625, 0.6875, 0.625, 0.6875, 0.625, 0.75, 0.375, 0.625, 0.375, 0.6875, 0.375, 0.6875, 0.375, 0.625, 0.375, 0.6875, 0.375, 0.75, 0.375, 0.75, 0.375, 0.6875, 0.125, 0.6875, 0.125, 0.75, 0.125, 0.75, 0.125, 0.6875, 0.125, 0.625, 0.125, 0.6875, 0.125, 0.6875, 0.125, 0.625, 0.375, 0.875, 0.375, 1.0, 0.375, 1.0, 0.375, 0.875, 0.375, 0.0625, 0.375, 0.125, 0.375, 0.125, 0.375, 0.0625, 0.375, 0.6875, 0.375, 0.75, 0.375, 0.75, 0.375, 0.6875, 0.375, 0.0, 0.375, 0.0625, 0.375, 0.0625, 0.375, 0.0, 0.375, 0.625, 0.375, 0.6875, 0.375, 0.6875, 0.375, 0.625, 0.375, 0.75, 0.375, 0.875, 0.375, 0.875, 0.375, 0.75, 0.375, 0.75, 0.375, 0.875, 0.375, 0.875, 0.375, 0.75, 0.375, 0.0625, 0.375, 0.125, 0.375, 0.125, 0.375, 0.0625, 0.375, 0.6875, 0.375, 0.625, 0.375, 0.625, 0.375, 0.6875, 0.375, 0.0, 0.375, 0.0625, 0.375, 0.0625, 0.375, 0.0, 0.375, 0.875, 0.375, 1.0, 0.375, 1.0, 0.375, 0.875, 0.125, 0.75, 0.25, 0.75, 0.25, 0.75, 0.125, 0.75, 1.0, 0.5, 1.0, 1.0, 0.875, 1.0, 0.875, 0.5, 0.875, 0.5, 0.875, 1.0, 0.75, 1.0, 0.75, 0.5, 0.75, 0.5, 0.75, 1.0, 0.625, 1.0, 0.625, 0.5, 0.625, 0.5, 0.625, 1.0, 0.5, 1.0, 0.5, 0.5, 0.5, 0.5, 0.5, 1.0, 0.375, 1.0, 0.375, 0.5, 0.375, 0.5, 0.375, 1.0, 0.25, 1.0, 0.25, 0.5, 0.375, 1.0, 0.5, 1.0, 0.5, 1.0, 0.375, 1.0, 0.25, 0.5, 0.25, 1.0, 0.125, 1.0, 0.125, 0.5, 0.125, 0.5, 0.125, 1.0, 0.0, 1.0, 0.0, 0.5, 0.5627, 0.25, 0.6176, 0.3824, 0.6176, 0.3824, 0.5627, 0.25, 0.8824, 0.3824, 0.75, 0.4373, 0.75, 0.49, 0.9197, 0.4197, 0.9373, 0.25, 0.8824, 0.3824, 0.9197, 0.4197, 0.99, 0.25, 0.8824, 0.1176, 0.9373, 0.25, 0.99, 0.25, 0.9197, 0.08029, 0.75, 0.06272, 0.8824, 0.1176, 0.9197, 0.08029, 0.75, 0.01, 0.6176, 0.1176, 0.75, 0.06272, 0.75, 0.01, 0.5803, 0.08029, 0.5627, 0.25, 0.6176, 0.1176, 0.5803, 0.08029, 0.51, 0.25, 0.6176, 0.3824, 0.5627, 0.25, 0.51, 0.25, 0.5803, 0.4197, 0.75, 0.4373, 0.6176, 0.3824, 0.5803, 0.4197, 0.75, 0.49, 0.8824, 0.1176, 0.75, 0.06272, 0.75, 0.06272, 0.8824, 0.1176, 0.75, 0.06272, 0.6176, 0.1176, 0.6176, 0.1176, 0.75, 0.06272, 0.9373, 0.25, 0.8824, 0.1176, 0.8824, 0.1176, 0.9373, 0.25, 0.75, 0.4373, 0.8824, 0.3824, 0.8824, 0.3824, 0.75, 0.4373, 0.6176, 0.3824, 0.75, 0.4373, 0.75, 0.4373, 0.6176, 0.3824, 0.6176, 0.1176, 0.5627, 0.25, 0.5627, 0.25, 0.6176, 0.1176, 0.8824, 0.1176, 0.75, 0.06272, 0.75, 0.06272, 0.8824, 0.1176, 0.8824, 0.3824, 0.9373, 0.25, 0.9373, 0.25, 0.8824, 0.3824, 0.6176, 0.3824, 0.5627, 0.25, 0.5627, 0.25, 0.6176, 0.3824, 0.8824, 0.3824, 0.9373, 0.25, 0.9373, 0.25, 0.8824, 0.3824, 0.5627, 0.25, 0.6176, 0.3824, 0.6176, 0.3824, 0.5627, 0.25, 0.75, 0.06272, 0.6176, 0.1176, 0.6176, 0.1176, 0.75, 0.06272, 0.9373, 0.25, 0.8824, 0.1176, 0.8824, 0.1176, 0.9373, 0.25, 0.75, 0.4373, 0.8824, 0.3824, 0.8824, 0.3824, 0.75, 0.4373, 0.6176, 0.3824, 0.75, 0.4373, 0.75, 0.4373, 0.6176, 0.3824, 0.6176, 0.1176, 0.5627, 0.25, 0.5627, 0.25, 0.6176, 0.1176, 0.5627, 0.25, 0.6176, 0.3824, 0.5627, 0.25, 0.6176, 0.3824, 0.75, 0.4373, 0.75, 0.4373, 0.6176, 0.3824, 0.5627, 0.25, 0.6176, 0.1176, 0.6176, 0.1176, 0.5627, 0.25, 0.5627, 0.25, 0.6176, 0.3824, 0.6176, 0.3824, 0.5627, 0.25, 0.6176, 0.1176, 0.75, 0.06272, 0.75, 0.06272, 0.6176, 0.1176, 0.6176, 0.1176, 0.5627, 0.25, 0.5627, 0.25, 0.6176, 0.1176, 0.75, 0.06272, 0.8824, 0.1176, 0.8824, 0.1176, 0.75, 0.06272, 0.75, 0.06272, 0.6176, 0.1176, 0.6176, 0.1176, 0.75, 0.06272, 0.6176, 0.3824, 0.75, 0.4373, 0.75, 0.4373, 0.6176, 0.3824, 0.6176, 0.1176, 0.5627, 0.25, 0.5627, 0.25, 0.6176, 0.1176, 0.8824, 0.1176, 0.75, 0.06272, 0.75, 0.06272, 0.8824, 0.1176, 0.8824, 0.3824, 0.9373, 0.25, 0.9373, 0.25, 0.8824, 0.3824, 0.5627, 0.25, 0.6176, 0.3824, 0.6176, 0.3824, 0.5627, 0.25, 0.75, 0.06272, 0.6176, 0.1176, 0.6176, 0.1176, 0.75, 0.06272, 0.9373, 0.25, 0.8824, 0.1176, 0.8824, 0.1176, 0.9373, 0.25, 0.75, 0.4373, 0.8824, 0.3824, 0.8824, 0.3824, 0.75, 0.4373, 0.75, 0.4373, 0.8824, 0.3824, 0.8824, 0.3824, 0.75, 0.4373, 0.75, 0.4373, 0.6176, 0.3824, 0.6176, 0.3824, 0.75, 0.4373, 0.8824, 0.3824, 0.9373, 0.25, 0.9373, 0.25, 0.8824, 0.3824, 0.8824, 0.3824, 0.75, 0.4373, 0.75, 0.4373, 0.8824, 0.3824, 0.9373, 0.25, 0.8824, 0.1176, 0.8824, 0.1176, 0.9373, 0.25, 0.9373, 0.25, 0.8824, 0.3824, 0.8824, 0.3824, 0.9373, 0.25, 0.8824, 0.1176, 0.75, 0.06272, 0.75, 0.06272, 0.8824, 0.1176, 0.8824, 0.1176, 0.9373, 0.25, 0.9373, 0.25, 0.8824, 0.1176, 0.8824, 0.1176, 0.9373, 0.25, 0.9373, 0.25, 0.8824, 0.1176, 0.9373, 0.25, 0.8824, 0.3824, 0.8824, 0.3824, 0.9373, 0.25, 0.8824, 0.3824, 0.75, 0.4373, 0.75, 0.4373, 0.8824, 0.3824, 0.75, 0.4373, 0.6176, 0.3824, 0.6176, 0.3824, 0.75, 0.4373, 0.75, 0.06272, 0.8824, 0.1176, 0.8824, 0.1176, 0.75, 0.06272, 0.6176, 0.1176, 0.75, 0.06272, 0.75, 0.06272, 0.6176, 0.1176, 0.5627, 0.25, 0.6176, 0.1176, 0.6176, 0.1176, 0.5627, 0.25, 0.6176, 0.3824, 0.5627, 0.25, 0.5627, 0.25, 0.6176, 0.3824, 0.5, 1.0, 0.625, 1.0, 0.625, 1.0, 0.5, 1.0, 0.75, 0.06272, 0.6176, 0.1176, 0.75, 0.06272, 0.9373, 0.25, 0.8824, 0.1176, 0.9373, 0.25, 0.75, 0.4373, 0.8824, 0.3824, 0.75, 0.4373, 0.6176, 0.3824, 0.75, 0.4373, 0.6176, 0.3824, 0.6176, 0.1176, 0.5627, 0.25, 0.6176, 0.1176, 0.8824, 0.1176, 0.75, 0.06272, 0.8824, 0.1176, 0.8824, 0.3824, 0.9373, 0.25, 0.8824, 0.3824, 0.25, 1.0, 0.375, 1.0, 0.375, 1.0, 0.25, 1.0, 0.625, 1.0, 0.75, 1.0, 0.75, 1.0, 0.625, 1.0, 0.875, 1.0, 1.0, 1.0, 1.0, 1.0, 0.875, 1.0, 0.0, 1.0, 0.125, 1.0, 0.125, 1.0, 0.0, 1.0, 0.75, 1.0, 0.875, 1.0, 0.75, 1.0, 0.125, 1.0, 0.25, 1.0, 0.25, 1.0, 0.125, 1.0, 0.75, 1.0, 0.875, 1.0, 0.875, 1.0, 0.75, 1.0, 0.5, 1.0, 0.625, 1.0, 0.5, 1.0, 0.125, 1.0, 0.25, 1.0, 0.125, 1.0, 0.875, 1.0, 1.0, 1.0, 0.875, 1.0, 0.625, 1.0, 0.75, 1.0, 0.625, 1.0, 0.375, 1.0, 0.5, 1.0, 0.375, 1.0, 0.25, 1.0, 0.375, 1.0, 0.25, 1.0, 0.0, 1.0, 0.125, 1.0, 0.0, 1.0])
me_cube.materials.append(mat_material)
me_cube.use_mirror_vertex_groups = False
me_cube.update()

# ---- objects
ob_cube_001 = bpy.data.objects.new('Cube.001', me_cube_001)
ob_cube_002 = bpy.data.objects.new('Cube.002', me_cube_002)
ob_cube_003 = bpy.data.objects.new('Cube.003', me_cube_003)
ob_empty_002 = bpy.data.objects.new('Empty.002', None)
ob_empty_003 = bpy.data.objects.new('Empty.003', None)
ob_cylinder = bpy.data.objects.new('Cylinder', me_cylinder)
ob_cylinder_001 = bpy.data.objects.new('Cylinder.001', me_cylinder_001)
ob_sphere = bpy.data.objects.new('Sphere', me_sphere)
ob_plane = bpy.data.objects.new('Plane', me_plane)
ob_plane_001 = bpy.data.objects.new('Plane.001', me_plane_001)
ob_plane_002 = bpy.data.objects.new('Plane.002', me_plane_002)
ob_plane_003 = bpy.data.objects.new('Plane.003', me_plane_003)
ob_empty_004 = bpy.data.objects.new('Empty.004', None)
ob_empty_005 = bpy.data.objects.new('Empty.005', None)
ob_sphere_001 = bpy.data.objects.new('Sphere.001', me_sphere_001)
ob_plane_004 = bpy.data.objects.new('Plane.004', me_plane_004)
ob_plane_005 = bpy.data.objects.new('Plane.005', me_plane_005)
ob_cube = bpy.data.objects.new('Cube', me_cube)
ob_empty = bpy.data.objects.new('Empty', None)
ob_empty_001 = bpy.data.objects.new('Empty.001', None)

# ---- transforms, parenting, visibility, modifiers, constraints
ob_cube_001.location = (0.0, 0.0, 0.0)
_m = ob_cube_001.modifiers.new('Mirror', 'MIRROR')
_m.use_axis = (False, True, False)
_m = ob_cube_001.modifiers.new('Auto Smooth', 'NODES')
_m.node_group = ng_auto_smooth
_gi = [s.identifier for s in ng_auto_smooth.interface.items_tree if s.item_type == 'SOCKET' and s.in_out == 'INPUT']
_m[_gi[1]] = 0.7854  # Angle
ob_cube_002.location = (0.0, 0.0, 0.0)
_m = ob_cube_002.modifiers.new('Mirror', 'MIRROR')
_m.use_axis = (False, True, False)
ob_cube_003.location = (0.0, 0.005108, 1.571)
ob_cube_003.scale = (1.0, 0.7817, 0.9561)
_m = ob_cube_003.modifiers.new('Mirror', 'MIRROR')
_m.use_axis = (False, True, False)
ob_empty_002.location = (-6.316, -0.2214, 0.0401)
ob_empty_002.rotation_euler = (1.571, -0.0, 1.571)
ob_empty_002.scale = (0.7378, 0.7378, 0.7378)
ob_empty_002.empty_display_type = 'IMAGE'
ob_empty_002.empty_display_size = 6.571
ob_empty_002.empty_image_offset = (-0.3805, -0.5)
ob_empty_003.location = (-0.01452, 4.156, 0.05189)
ob_empty_003.rotation_euler = (1.571, -0.0, -0.0)
ob_empty_003.scale = (0.9621, 0.9621, 0.9621)
ob_empty_003.empty_display_type = 'IMAGE'
ob_empty_003.empty_display_size = 5.0
ob_cylinder.location = (-0.01012, -0.3193, 0.9662)
ob_cylinder.rotation_euler = (-1.74, 1.438, -1.904)
ob_cylinder.scale = (0.6826, 0.5658, 0.7115)
ob_cylinder_001.location = (-0.0143, 0.3919, 0.9571)
ob_cylinder_001.rotation_euler = (-1.513, 1.172, -1.329)
ob_cylinder_001.scale = (0.6678, 0.5834, 0.7103)
ob_sphere.location = (-0.2205, 0.005108, 1.461)
ob_sphere.rotation_euler = (0.05738, -0.6232, -0.04433)
ob_sphere.scale = (0.1428, 0.1379, 0.1351)
ob_plane.location = (0.4899, 0.06928, 1.37)
ob_plane.scale = (0.3424, 0.2677, 0.3274)
ob_plane_001.location = (0.0, 0.005108, 1.456)
ob_plane_001.scale = (1.0, 0.7817, 0.9561)
_m = ob_plane_001.modifiers.new('Mirror', 'MIRROR')
_m.use_axis = (False, True, False)
ob_plane_002.location = (0.4305, 0.03013, 1.37)
ob_plane_002.scale = (0.28, -0.1847, 0.2677)
ob_plane_003.location = (0.3989, 0.03647, 1.402)
ob_plane_003.rotation_euler = (-0.1708, -0.142, -0.3231)
ob_plane_003.scale = (0.19, -0.133, 0.1845)
ob_empty_004.location = (-3.798, 0.02362, 0.7782)
ob_empty_004.rotation_euler = (1.571, -0.0, 1.571)
ob_empty_004.scale = (0.3872, 0.3872, 0.3872)
ob_empty_004.empty_display_type = 'IMAGE'
ob_empty_004.empty_display_size = 5.0
ob_empty_005.location = (0.09127, 3.425, 0.7834)
ob_empty_005.rotation_euler = (1.571, -0.0, -0.0)
ob_empty_005.scale = (0.3872, 0.3872, 0.3872)
ob_empty_005.empty_display_type = 'IMAGE'
ob_empty_005.empty_display_size = 5.0
ob_sphere_001.location = (0.5041, 0.0, 0.9197)
ob_plane_004.location = (0.0, 0.005108, 0.02874)
ob_plane_004.scale = (1.0, 0.7817, 0.9561)
_m = ob_plane_004.modifiers.new('Mirror', 'MIRROR')
_m.use_axis = (False, True, False)
_m = ob_plane_004.modifiers.new('Auto Smooth', 'NODES')
_m.node_group = ng_auto_smooth
_gi = [s.identifier for s in ng_auto_smooth.interface.items_tree if s.item_type == 'SOCKET' and s.in_out == 'INPUT']
_m[_gi[1]] = 0.7854  # Angle
ob_plane_005.location = (0.0, 0.005108, 0.02874)
ob_plane_005.scale = (1.0, 0.7817, 0.9561)
_m = ob_plane_005.modifiers.new('Mirror', 'MIRROR')
_m.use_axis = (False, True, False)
_m = ob_plane_005.modifiers.new('Auto Smooth', 'NODES')
_m.node_group = ng_auto_smooth
_gi = [s.identifier for s in ng_auto_smooth.interface.items_tree if s.item_type == 'SOCKET' and s.in_out == 'INPUT']
_m[_gi[1]] = 0.7854  # Angle
ob_cube.location = (0.0, 0.0, 0.0)
ob_cube.lock_rotations_4d = False
ob_cube.empty_display_type = 'ARROWS'
ob_cube.hide_render = True
ob_cube.lineart.crease_threshold = 0.0
_m = ob_cube.modifiers.new('Mirror', 'MIRROR')
_m.use_axis = (False, True, False)
_m = ob_cube.modifiers.new('Auto Smooth', 'NODES')
_m.node_group = ng_auto_smooth
_gi = [s.identifier for s in ng_auto_smooth.interface.items_tree if s.item_type == 'SOCKET' and s.in_out == 'INPUT']
_m[_gi[1]] = 0.7854  # Angle
ob_empty.location = (-6.069, 0.01805, 0.0)
ob_empty.rotation_euler = (1.571, -0.0, 1.571)
ob_empty.empty_display_type = 'IMAGE'
ob_empty.empty_display_size = 5.0
ob_empty_001.location = (0.0, 5.003, 0.0)
ob_empty_001.rotation_euler = (1.571, -0.0, -0.0)
ob_empty_001.empty_display_type = 'IMAGE'
ob_empty_001.empty_display_size = 5.0

# ---- collection membership
scene.collection.objects.link(ob_cube_001)
scene.collection.objects.link(ob_cube_002)
scene.collection.objects.link(ob_cube_003)
scene.collection.objects.link(ob_empty_002)
scene.collection.objects.link(ob_empty_003)
scene.collection.objects.link(ob_cylinder)
scene.collection.objects.link(ob_cylinder_001)
scene.collection.objects.link(ob_sphere)
scene.collection.objects.link(ob_plane)
scene.collection.objects.link(ob_plane_001)
scene.collection.objects.link(ob_plane_002)
scene.collection.objects.link(ob_plane_003)
scene.collection.objects.link(ob_empty_004)
scene.collection.objects.link(ob_empty_005)
scene.collection.objects.link(ob_sphere_001)
scene.collection.objects.link(ob_plane_004)
scene.collection.objects.link(ob_plane_005)
col_collection.objects.link(ob_cube)
col_collection.objects.link(ob_empty)
col_collection.objects.link(ob_empty_001)

# ---- scene / render settings (as saved in the file)
scene.frame_start = 1; scene.frame_end = 250; scene.frame_set(150)
scene.render.engine = 'BLENDER_EEVEE_NEXT'
scene.cycles.sampling_pattern = 'TABULATED_SOBOL'
scene.cycles.use_light_tree = False
scene.view_settings.view_transform = 'Filmic'
bpy.context.view_layer.update()

# ---- added for rendering (the .blend has no active camera and no usable light): camera, sun
cam_auto = bpy.data.cameras.new('AutoCamera')
cam_auto.lens = 50.0
cam_auto.sensor_width = 36.0
cam_auto.clip_end = 1000.0
ob_auto_camera = bpy.data.objects.new('AutoCamera', cam_auto)
scene.collection.objects.link(ob_auto_camera)
ob_auto_camera.location = (3.81317, -4.49985, 2.78973)
ob_auto_camera.rotation_euler = (1.09748, -7.21219e-08, 0.694738)
scene.camera = ob_auto_camera
light_auto_sun = bpy.data.lights.new('AutoSun', 'SUN')
light_auto_sun.energy = 3.0
light_auto_sun.angle = 0.0523599
ob_auto_sun = bpy.data.objects.new('AutoSun', light_auto_sun)
scene.collection.objects.link(ob_auto_sun)
ob_auto_sun.rotation_euler = (0.872665, 0.174533, 0.523599)
bpy.context.view_layer.update()
